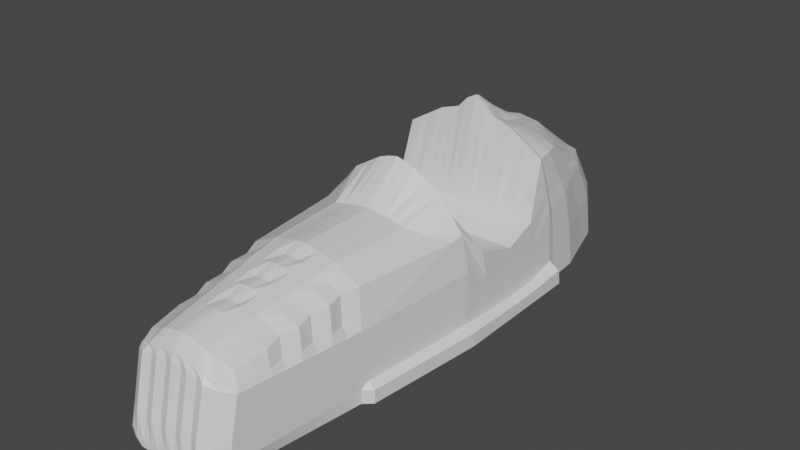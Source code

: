 # Source: carPiece.blend  (saved by Blender 2.91.10; exported with 4.5.12 LTS)
import bpy
from mathutils import Matrix  # noqa: F401  (used for matrix-valued properties, if any)

bpy.ops.wm.read_factory_settings(use_empty=True)
scene = bpy.context.scene
scene.name = 'Scene'

# ---- collections
col_collection = bpy.data.collections.new('Collection'); scene.collection.children.link(col_collection)

# ---- materials (node trees are filled in below, after node groups)
mat_material = bpy.data.materials.new('Material')
mat_material.alpha_threshold = 0.0
mat_material.use_transparent_shadow = False
mat_material.line_color = (0.0, 0.0, 0.0, 1.0)

# ---- material node trees
mat_material.use_nodes = True; mat_material.node_tree.nodes.clear()
_N = mat_material.node_tree.nodes; _L = mat_material.node_tree.links
n0 = _N.new('ShaderNodeOutputMaterial'); n0.name = 'Material Output'; n0.location = (300, 300)
n1 = _N.new('ShaderNodeBsdfPrincipled'); n1.name = 'Principled BSDF'; n1.location = (10, 300)
n1.distribution = 'GGX'
n1.subsurface_method = 'BURLEY'
n1.inputs[2].default_value = 0.4
n1.inputs[3].default_value = 1.45
n1.inputs[27].default_value = (0.0, 0.0, 0.0, 1.0)
n1.inputs[28].default_value = 1.0
_L.new(n1.outputs[0], n0.inputs[0])
n0.is_active_output = True

# ---- world
world_world = bpy.data.worlds.new('World'); scene.world = world_world
world_world.use_nodes = True; world_world.node_tree.nodes.clear()
_N = world_world.node_tree.nodes; _L = world_world.node_tree.links
n0 = _N.new('ShaderNodeOutputWorld'); n0.name = 'World Output'; n0.location = (300, 300)
n1 = _N.new('ShaderNodeBackground'); n1.name = 'Background'; n1.location = (10, 300)
n1.inputs[0].default_value = (0.05088, 0.05088, 0.05088, 1.0)
_L.new(n1.outputs[0], n0.inputs[0])
n0.is_active_output = True
world_world.color = (0.05088, 0.05088, 0.05088)
world_world.use_sun_shadow = False
world_world.sun_shadow_jitter_overblur = 0.0

# ---- meshes
me_cube = bpy.data.meshes.new('Cube')
me_cube.from_pydata([(0.3417, 1.552, 0.672), (0.3019, 2.265, -0.3164), (0.3729, -1.908, 0.3257), (0.4018, -2.06, -0.3545), (-0.3417, 1.552, 0.672), (-0.3019, 2.265, -0.3164), (-0.3729, -1.908, 0.3257), (-0.4018, -2.06, -0.3545), (-0.7018, 0.04375, -0.3492), (0.5826, 0.02735, 0.5201), (-0.5826, 0.02735, 0.5201), (0.7018, 0.04375, -0.3492), (-0.6065, 0.9457, 0.7816), (0.7018, 1.17, -0.33), (-0.7018, 1.17, -0.33), (0.6065, 0.9457, 0.7816), (-0.7018, 0.6069, -0.3396), (0.6313, 0.5522, 0.2172), (-0.6313, 0.5522, 0.2172), (0.7018, 0.6069, -0.3396), (-0.7018, 0.3253, -0.3444), (0.6313, 0.2159, 0.3283), (-0.6313, 0.2159, 0.3283), (0.7018, 0.3253, -0.3444), (-0.6313, 0.8118, 0.314), (0.7018, 0.8884, -0.3348), (-0.7018, 0.8884, -0.3348), (0.6313, 0.8118, 0.314), (0.3019, 1.947, 0.4512), (-0.4394, -1.952, 0.2132), (0.4394, -1.952, 0.2132), (-0.3019, 1.947, 0.4512), (0.6313, 0.04649, 0.2311), (-0.6313, 0.04649, 0.2311), (0.6313, 1.066, 0.3275), (-0.6313, 1.066, 0.3275), (-0.6313, 0.5877, -0.04751), (0.6313, 0.5877, -0.04751), (-0.6313, 0.2788, 0.00564), (0.6313, 0.2788, 0.00564), (0.6313, 0.8583, 0.003247), (-0.6313, 0.8583, 0.003247), (-0.5999, -0.9214, -0.3556), (0.5774, -0.07764, 0.4974), (-0.5774, -0.07764, 0.4974), (0.5999, -0.9214, -0.3556), (-0.5396, -0.9062, 0.2012), (0.5396, -0.9062, 0.2012), (0.3019, 2.191, 0.05922), (0.4394, -2.026, -0.1171), (-0.3019, 2.191, 0.05922), (0.6313, 0.04512, -0.1885), (-0.6313, 0.04512, -0.1885), (0.6313, 1.118, -0.1307), (-0.6313, 1.118, -0.1307), (-0.6313, 0.5973, -0.2062), (0.6313, 0.5973, -0.2062), (-0.6313, 0.3021, -0.2041), (0.6313, 0.3021, -0.2041), (0.6313, 0.8734, -0.2005), (-0.6313, 0.8734, -0.2005), (-0.4394, -2.026, -0.1171), (0.5396, -0.9138, -0.2067), (-0.5396, -0.9138, -0.2067), (0.3019, 2.236, -0.1712), (0.4394, -2.04, -0.2628), (-0.3019, 2.236, -0.1712), (0.7018, 0.04428, -0.2371), (-0.7018, 0.04428, -0.2371), (0.7018, 1.15, -0.203), (-0.7018, 1.15, -0.203), (-0.7018, 0.6032, -0.2451), (0.7018, 0.6032, -0.2451), (-0.7018, 0.3163, -0.2387), (0.7018, 0.3163, -0.2387), (0.7018, 0.8826, -0.2314), (-0.7018, 0.8826, -0.2314), (0.5999, -0.9185, -0.2481), (-0.5999, -0.9185, -0.2481), (-0.4394, -2.04, -0.2628), (0.0, 2.313, -0.3164), (0.0, -1.955, 0.462), (0.0, -2.192, -0.3545), (0.0, 1.552, 0.8068), (-1.873e-11, 0.04375, -0.3492), (0.0, 0.02735, 0.9433), (0.0, 0.9457, 1.137), (-1.873e-11, 1.17, -0.33), (0.0, 0.5522, 0.2172), (-1.873e-11, 0.6069, -0.3396), (0.0, 0.2159, 0.3283), (-1.873e-11, 0.3253, -0.3444), (-1.873e-11, 0.8884, -0.3348), (0.0, 0.8118, 0.314), (0.0, 1.995, 0.4512), (-2.543e-06, -2.07, 0.3106), (1.322e-06, -0.9214, -0.3556), (0.0, -0.2737, 0.654), (-2.543e-06, -2.167, -0.1304), (0.0, 2.239, 0.05922), (0.0, 2.284, -0.1712), (-2.543e-06, -2.189, -0.3075), (0.2262, -2.192, -0.3545), (0.1709, 1.552, 0.7812), (0.3837, 0.02735, 0.761), (0.3156, 0.9457, 0.9576), (0.3156, 0.5522, 0.2172), (0.3156, 0.2159, 0.3283), (0.3156, 0.8118, 0.314), (0.1709, 1.995, 0.4512), (0.3156, -0.2737, 0.6039), (0.1709, 2.239, 0.05922), (0.1709, 2.284, -0.1712), (0.1709, 2.313, -0.3164), (0.1865, -1.948, 0.4234), (0.3509, 0.04375, -0.3492), (0.3509, 1.17, -0.33), (0.3509, 0.6069, -0.3396), (0.3509, 0.3253, -0.3444), (0.3509, 0.8884, -0.3348), (0.2751, -2.07, 0.2713), (0.2999, -0.9214, -0.3556), (0.2751, -2.167, -0.1304), (0.2751, -2.189, -0.3075), (-0.1709, 2.313, -0.3164), (-0.1865, -1.948, 0.4234), (-0.3509, 0.04375, -0.3492), (-0.3509, 1.17, -0.33), (-0.3509, 0.6069, -0.3396), (-0.3509, 0.3253, -0.3444), (-0.3509, 0.8884, -0.3348), (-0.2751, -2.07, 0.2713), (-0.2999, -0.9214, -0.3556), (-0.2751, -2.167, -0.1304), (-0.2751, -2.189, -0.3075), (-0.2262, -2.192, -0.3545), (-0.1709, 1.552, 0.7812), (-0.3837, 0.02735, 0.761), (-0.3156, 0.9457, 0.9576), (-0.3156, 0.5522, 0.2172), (-0.3156, 0.2159, 0.3283), (-0.3156, 0.8118, 0.314), (-0.1709, 1.995, 0.4512), (-0.3156, -0.2737, 0.6039), (-0.1709, 2.239, 0.05922), (-0.1709, 2.284, -0.1712), (-0.5344, -0.9813, -0.3556), (0.4744, -0.9146, 0.4919), (0.5344, -0.9636, 0.2016), (-0.4744, -0.9146, 0.4919), (0.5344, -0.9813, -0.3556), (-0.5344, -0.9636, 0.2016), (-0.5344, -0.9735, -0.07855), (0.5344, -0.9735, -0.07855), (0.5344, -0.9784, -0.2486), (-0.5344, -0.9784, -0.2486), (1.322e-06, -0.984, -0.3556), (1.322e-06, -0.9146, 0.6486), (0.2661, -0.9146, 0.5984), (0.2672, -0.984, -0.3556), (-0.2672, -0.984, -0.3556), (-0.2661, -0.9146, 0.5984), (-0.5906, 0.9803, 0.7715), (0.6148, 1.235, -0.3293), (-0.6148, 1.235, -0.3293), (0.5906, 0.9803, 0.7715), (0.6148, 1.119, 0.3345), (-0.6148, 1.119, 0.3345), (-0.6148, 1.182, 0.002161), (0.6148, 1.182, 0.002161), (0.6148, 1.214, -0.2012), (-0.6148, 1.214, -0.2012), (0.0, 1.235, -0.3293), (0.0, 0.9803, 1.127), (0.3074, 0.9803, 0.9476), (0.3074, 1.235, -0.3293), (-0.3074, 1.235, -0.3293), (-0.3074, 0.9803, 0.9476), (-0.5126, 1.266, 0.7551), (0.5126, 1.774, -0.3228), (-0.5126, 1.557, 0.3929), (-0.5126, 1.71, 0.03069), (-0.5126, 1.749, -0.1862), (-0.5126, 1.774, -0.3228), (0.5126, 1.266, 0.7551), (0.5126, 1.557, 0.3929), (0.5126, 1.71, 0.03069), (0.5126, 1.749, -0.1862), (0.0, 1.774, -0.3228), (0.0, 1.266, 0.935), (0.2563, 1.266, 0.8644), (0.2563, 1.774, -0.3228), (-0.2563, 1.774, -0.3228), (-0.2563, 1.266, 0.8644), (-0.4351, 1.409, 0.7136), (0.4351, 2.043, -0.3196), (-0.4351, 1.776, 0.422), (-0.4351, 1.975, 0.04496), (-0.4351, 2.017, -0.1787), (-0.4351, 2.043, -0.3196), (0.4351, 1.409, 0.7136), (0.4351, 1.776, 0.422), (0.4351, 1.975, 0.04496), (0.4351, 2.017, -0.1787), (-6.892e-11, 2.043, -0.3196), (-6.892e-11, 1.409, 0.8484), (0.2175, 1.409, 0.8228), (0.2175, 2.043, -0.3196), (-0.2175, 2.043, -0.3196), (-0.2175, 1.409, 0.8228), (-0.5952, 1.504, -0.326), (0.5611, 1.123, 0.7708), (0.5952, 1.338, 0.3637), (0.5952, 1.446, 0.01643), (0.5952, 1.482, -0.1937), (-4.156e-10, 1.504, -0.326), (-4.156e-10, 1.123, 1.021), (0.2976, 1.123, 0.906), (0.2976, 1.504, -0.326), (-0.2976, 1.504, -0.326), (-0.2976, 1.123, 0.906), (-0.5611, 1.123, 0.7708), (0.5952, 1.504, -0.326), (-0.5952, 1.338, 0.3637), (-0.5952, 1.446, 0.01643), (-0.5952, 1.482, -0.1937), (0.08543, 2.313, -0.3164), (0.09323, -1.955, 0.4452), (0.1755, 0.04375, -0.3492), (0.1755, 1.17, -0.33), (0.1755, 0.6069, -0.3396), (0.1755, 0.3253, -0.3444), (0.1755, 0.8884, -0.3348), (0.1376, -2.07, 0.2944), (0.15, -0.9214, -0.3556), (0.1376, -2.167, -0.1304), (0.1376, -2.189, -0.3075), (0.1131, -2.192, -0.3545), (0.08543, 1.552, 0.794), (0.1578, 0.02735, 0.8973), (0.1578, 0.9457, 1.009), (0.1578, 0.5522, 0.2172), (0.1578, 0.2159, 0.3283), (0.1578, 0.8118, 0.314), (0.08543, 1.995, 0.4512), (0.1578, -0.2737, 0.6325), (0.08543, 2.239, 0.05922), (0.08543, 2.284, -0.1712), (0.1336, -0.984, -0.3556), (0.133, -0.9146, 0.6271), (0.1537, 1.235, -0.3293), (0.1537, 0.9803, 0.9986), (0.1282, 1.266, 0.8772), (0.1282, 1.774, -0.3228), (0.1088, 2.043, -0.3196), (0.1088, 1.409, 0.8356), (0.1488, 1.123, 0.9188), (0.1488, 1.504, -0.326), (-0.1131, -2.192, -0.3545), (-0.08543, 1.552, 0.794), (-0.1578, 0.02735, 0.8973), (-0.1578, 0.9457, 1.009), (-0.1578, 0.5522, 0.2172), (-0.1578, 0.2159, 0.3283), (-0.1578, 0.8118, 0.314), (-0.08543, 1.995, 0.4512), (-0.1578, -0.2737, 0.6325), (-0.08543, 2.239, 0.05922), (-0.08543, 2.284, -0.1712), (-0.08543, 2.313, -0.3164), (-0.09323, -1.955, 0.4452), (-0.1755, 0.04375, -0.3492), (-0.1755, 1.17, -0.33), (-0.1755, 0.6069, -0.3396), (-0.1755, 0.3253, -0.3444), (-0.1755, 0.8884, -0.3348), (-0.1376, -2.07, 0.2944), (-0.15, -0.9214, -0.3556), (-0.1376, -2.167, -0.1304), (-0.1376, -2.189, -0.3075), (-0.133, -0.9146, 0.6271), (-0.1336, -0.984, -0.3556), (-0.1537, 0.9803, 0.9986), (-0.1537, 1.235, -0.3293), (-0.1282, 1.774, -0.3228), (-0.1282, 1.266, 0.8772), (-0.1088, 1.409, 0.8356), (-0.1088, 2.043, -0.3196), (-0.1488, 1.504, -0.326), (-0.1488, 1.123, 0.9188), (0.04272, 2.313, -0.3164), (0.04662, -1.955, 0.4574), (0.08773, 0.04375, -0.3492), (0.08773, 1.17, -0.33), (0.08773, 0.6069, -0.3396), (0.08773, 0.3253, -0.3444), (0.08773, 0.8884, -0.3348), (0.06878, -2.05, 0.3036), (0.07499, -0.9214, -0.3556), (0.06878, -2.146, -0.1304), (0.06878, -2.189, -0.3075), (0.0668, -0.984, -0.3556), (0.07685, 1.235, -0.3293), (0.06408, 1.774, -0.3228), (0.05439, 2.043, -0.3196), (0.0744, 1.504, -0.326), (0.05656, -2.192, -0.3545), (0.04272, 1.552, 0.8004), (0.07891, 0.02735, 0.9253), (0.07891, 0.9457, 1.094), (0.07891, 0.5522, 0.2172), (0.07891, 0.2159, 0.3283), (0.07891, 0.8118, 0.314), (0.04272, 1.995, 0.4512), (0.07891, -0.2737, 0.6448), (0.04272, 2.239, 0.05922), (0.04272, 2.284, -0.1712), (0.06652, -0.9146, 0.6393), (0.07685, 0.9803, 1.084), (0.06408, 1.266, 0.9181), (0.05439, 1.409, 0.842), (0.0744, 1.123, 1.0), (-0.05648, -2.192, -0.3545), (-0.04266, 1.552, 0.8004), (-0.07879, 0.02735, 0.9253), (-0.07879, 0.9457, 1.094), (-0.07879, 0.5522, 0.2172), (-0.07879, 0.2159, 0.3283), (-0.07879, 0.8118, 0.314), (-0.04266, 1.995, 0.4512), (-0.07879, -0.2737, 0.6448), (-0.04266, 2.239, 0.05922), (-0.04266, 2.284, -0.1712), (-0.06642, -0.9146, 0.6393), (-0.07674, 0.9803, 1.084), (-0.06399, 1.266, 0.9181), (-0.05431, 1.409, 0.842), (-0.07429, 1.123, 1.0), (-0.04266, 2.313, -0.3164), (-0.04655, -1.955, 0.4574), (-0.0876, 0.04375, -0.3492), (-0.0876, 1.17, -0.33), (-0.0876, 0.6069, -0.3396), (-0.0876, 0.3253, -0.3444), (-0.0876, 0.8884, -0.3348), (-0.06868, -2.05, 0.3036), (-0.07488, -0.9214, -0.3556), (-0.06868, -2.146, -0.1304), (-0.06868, -2.189, -0.3075), (-0.0667, -0.984, -0.3556), (-0.07674, 1.235, -0.3293), (-0.06399, 1.774, -0.3228), (-0.05431, 2.043, -0.3196), (-0.07429, 1.504, -0.326), (-0.1282, 2.313, -0.3164), (-0.1398, -1.955, 0.4356), (-0.2632, 0.04375, -0.3492), (-0.2632, 1.17, -0.33), (-0.2632, 0.6069, -0.3396), (-0.2632, 0.3253, -0.3444), (-0.2632, 0.8884, -0.3348), (-0.2063, -2.05, 0.2851), (-0.225, -0.9214, -0.3556), (-0.2063, -2.146, -0.1304), (-0.2063, -2.189, -0.3075), (-0.2004, -0.984, -0.3556), (-0.2305, 1.235, -0.3293), (-0.1922, 1.774, -0.3228), (-0.1632, 2.043, -0.3196), (-0.2232, 1.504, -0.326), (-0.1697, -2.192, -0.3545), (-0.1282, 1.552, 0.7876), (-0.2707, 0.02735, 0.8292), (-0.2367, 0.9457, 0.9831), (-0.2367, 0.5522, 0.2172), (-0.2367, 0.2159, 0.3283), (-0.2367, 0.8118, 0.314), (-0.1282, 1.995, 0.4512), (-0.2367, -0.2737, 0.6161), (-0.1282, 2.239, 0.05922), (-0.1282, 2.284, -0.1712), (-0.1995, -0.9146, 0.6106), (-0.2305, 0.9803, 0.9731), (-0.1922, 1.266, 0.8708), (-0.1632, 1.409, 0.8292), (-0.2232, 1.123, 0.9124), (0.1697, -2.192, -0.3545), (0.1282, 1.552, 0.7876), (0.2707, 0.02735, 0.8292), (0.2367, 0.9457, 0.9831), (0.2367, 0.5522, 0.2172), (0.2367, 0.2159, 0.3283), (0.2367, 0.8118, 0.314), (0.1282, 1.995, 0.4512), (0.2367, -0.2737, 0.6161), (0.1282, 2.239, 0.05922), (0.1282, 2.284, -0.1712), (0.1995, -0.9146, 0.6106), (0.2305, 0.9803, 0.9731), (0.1922, 1.266, 0.8708), (0.1632, 1.409, 0.8292), (0.2232, 1.123, 0.9124), (0.1282, 2.313, -0.3164), (0.1398, -1.955, 0.4356), (0.2632, 0.04375, -0.3492), (0.2632, 1.17, -0.33), (0.2632, 0.6069, -0.3396), (0.2632, 0.3253, -0.3444), (0.2632, 0.8884, -0.3348), (0.2063, -2.05, 0.2851), (0.225, -0.9214, -0.3556), (0.2063, -2.146, -0.1304), (0.2063, -2.189, -0.3075), (0.2004, -0.984, -0.3556), (0.2305, 1.235, -0.3293), (0.1922, 1.774, -0.3228), (0.1632, 2.043, -0.3196), (0.2232, 1.504, -0.326), (0.3394, -2.153, -0.3545), (0.2563, 1.552, 0.7266), (0.4831, 0.02735, 0.6406), (0.461, 0.9457, 0.8696), (0.4735, 0.5522, 0.2172), (0.4735, 0.2159, 0.3283), (0.4735, 0.8118, 0.314), (0.2364, 1.971, 0.4512), (0.4465, -0.1757, 0.5506), (0.2364, 2.215, 0.05922), (0.2364, 2.26, -0.1712), (0.2364, 2.289, -0.3164), (0.2797, -1.925, 0.3702), (0.5264, 0.04375, -0.3492), (0.5264, 1.17, -0.33), (0.5264, 0.6069, -0.3396), (0.5264, 0.3253, -0.3444), (0.5264, 0.8884, -0.3348), (0.3638, -2.026, 0.2423), (0.4499, -0.9214, -0.3556), (0.3638, -2.111, -0.1237), (0.3638, -2.15, -0.2852), (0.3702, -0.9146, 0.5452), (0.4008, -0.9827, -0.3556), (0.449, 0.9803, 0.8595), (0.4611, 1.235, -0.3293), (0.3845, 1.774, -0.3228), (0.3845, 1.266, 0.8098), (0.3263, 1.409, 0.7682), (0.3263, 2.043, -0.3196), (0.4464, 1.504, -0.326), (0.4293, 1.123, 0.8384), (-0.2364, 2.289, -0.3164), (-0.2797, -1.925, 0.3702), (-0.5264, 0.04375, -0.3492), (-0.5264, 1.17, -0.33), (-0.5264, 0.6069, -0.3396), (-0.5264, 0.3253, -0.3444), (-0.5264, 0.8884, -0.3348), (-0.3638, -2.026, 0.2423), (-0.4499, -0.9214, -0.3556), (-0.3638, -2.111, -0.1237), (-0.3638, -2.15, -0.2852), (-0.3394, -2.153, -0.3545), (-0.2563, 1.552, 0.7266), (-0.4831, 0.02735, 0.6406), (-0.461, 0.9457, 0.8696), (-0.4735, 0.5522, 0.2172), (-0.4735, 0.2159, 0.3283), (-0.4735, 0.8118, 0.314), (-0.2364, 1.971, 0.4512), (-0.4465, -0.1757, 0.5506), (-0.2364, 2.215, 0.05922), (-0.2364, 2.26, -0.1712), (-0.4008, -0.9827, -0.3556), (-0.3702, -0.9146, 0.5452), (-0.4611, 1.235, -0.3293), (-0.449, 0.9803, 0.8595), (-0.3845, 1.266, 0.8098), (-0.3845, 1.774, -0.3228), (-0.3263, 2.043, -0.3196), (-0.3263, 1.409, 0.7682), (-0.4293, 1.123, 0.8384), (-0.4464, 1.504, -0.326), (-0.4215, -1.931, 0.2461), (0.3126, 1.841, 0.5106), (0.4215, -1.931, 0.2461), (-0.3126, 1.841, 0.5106), (0.6182, 0.04134, 0.3088), (-0.6182, 0.04134, 0.3088), (0.6246, 1.034, 0.4496), (-0.6246, 1.034, 0.4496), (-0.6313, 0.5782, 0.02368), (0.6313, 0.5782, 0.02368), (-0.6313, 0.2619, 0.09241), (0.6313, 0.2619, 0.09241), (0.6313, 0.8458, 0.0868), (-0.6313, 0.8458, 0.0868), (-0.5497, -0.6834, 0.2809), (0.5497, -0.6834, 0.2809), (0.0, 1.876, 0.5468), (-1.859e-06, -2.039, 0.37), (0.2513, -2.037, 0.3172), (0.1709, 1.876, 0.54), (-0.1709, 1.876, 0.54), (-0.2513, -2.037, 0.3172), (-0.5183, -0.9504, 0.2797), (0.5183, -0.9504, 0.2797), (0.6083, 1.082, 0.452), (-0.6083, 1.082, 0.452), (0.5126, 1.479, 0.4903), (-0.5126, 1.479, 0.4903), (0.4351, 1.678, 0.5004), (-0.4351, 1.678, 0.5004), (-0.586, 1.28, 0.4732), (0.586, 1.28, 0.4732), (0.08543, 1.876, 0.5434), (0.1256, -2.039, 0.348), (-0.1256, -2.039, 0.348), (-0.08543, 1.876, 0.5434), (0.04272, 1.876, 0.5451), (0.06282, -2.039, 0.3605), (-0.06273, -2.039, 0.3605), (-0.04266, 1.876, 0.5451), (-0.1282, 1.876, 0.5417), (-0.1885, -2.039, 0.3343), (0.1885, -2.039, 0.3343), (0.1282, 1.876, 0.5417), (0.3412, -2.014, 0.2817), (0.2417, 1.859, 0.5253), (-0.2417, 1.859, 0.5253), (-0.3412, -2.014, 0.2817), (-0.4681, -1.521, -0.355), (0.4236, -1.411, 0.4088), (0.4869, -1.458, 0.2074), (0.4869, -1.5, -0.09783), (0.4869, -1.509, -0.2557), (6.611e-07, -1.588, -0.355), (6.611e-07, -1.435, 0.5553), (0.2263, -1.431, 0.5109), (0.2467, -1.588, -0.355), (-0.2467, -1.588, -0.355), (-0.2263, -1.431, 0.5109), (-0.4236, -1.411, 0.4088), (0.4681, -1.521, -0.355), (-0.4869, -1.458, 0.2074), (-0.4869, -1.5, -0.09783), (-0.4869, -1.509, -0.2557), (0.1234, -1.588, -0.355), (0.1131, -1.435, 0.5361), (-0.1131, -1.435, 0.5361), (-0.1234, -1.588, -0.355), (0.06168, -1.588, -0.355), (0.05657, -1.435, 0.5484), (-0.05648, -1.435, 0.5484), (-0.06159, -1.588, -0.355), (-0.185, -1.588, -0.355), (-0.1697, -1.435, 0.5231), (0.1697, -1.435, 0.5231), (0.185, -1.588, -0.355), (0.325, -1.42, 0.4577), (0.3701, -1.568, -0.355), (-0.3701, -1.568, -0.355), (-0.325, -1.42, 0.4577), (-0.4699, -1.44, 0.2629), (0.4699, -1.44, 0.2629), (-0.449, -1.163, 0.4504), (0.5013, -1.251, -0.3553), (-0.5107, -1.211, 0.2045), (-0.5107, -1.237, -0.08819), (-0.5107, -1.244, -0.2521), (-0.4941, -1.195, 0.2713), (-0.5013, -1.251, -0.3553), (0.449, -1.163, 0.4504), (0.5107, -1.211, 0.2045), (0.5107, -1.237, -0.08819), (0.5107, -1.244, -0.2521), (9.917e-07, -1.286, -0.3553), (9.917e-07, -1.175, 0.6019), (0.2462, -1.173, 0.5547), (0.257, -1.286, -0.3553), (-0.257, -1.286, -0.3553), (-0.2462, -1.173, 0.5547), (0.1285, -1.286, -0.3553), (0.1231, -1.175, 0.5816), (-0.1231, -1.175, 0.5816), (-0.1285, -1.286, -0.3553), (0.06424, -1.286, -0.3553), (0.06154, -1.175, 0.5939), (-0.06145, -1.175, 0.5939), (-0.06415, -1.286, -0.3553), (-0.1927, -1.286, -0.3553), (-0.1846, -1.175, 0.5669), (0.1846, -1.175, 0.5669), (0.1927, -1.286, -0.3553), (0.3476, -1.167, 0.5014), (0.3855, -1.275, -0.3553), (-0.3854, -1.275, -0.3553), (-0.3476, -1.167, 0.5014), (0.4941, -1.195, 0.2713), (-0.4349, -1.791, -0.3548), (0.3983, -1.659, 0.3672), (0.4631, -1.705, 0.2103), (0.4631, -1.763, -0.1075), (0.4631, -1.775, -0.2592), (3.306e-07, -1.89, -0.3548), (3.306e-07, -1.695, 0.5087), (0.2064, -1.689, 0.4672), (0.2365, -1.89, -0.3548), (-0.2365, -1.89, -0.3548), (-0.2064, -1.689, 0.4672), (0.1182, -1.89, -0.3548), (0.1032, -1.695, 0.4906), (-0.1032, -1.695, 0.4906), (-0.1182, -1.89, -0.3548), (0.05912, -1.89, -0.3548), (0.05159, -1.695, 0.5029), (-0.05152, -1.695, 0.5029), (-0.05903, -1.89, -0.3548), (-0.1774, -1.89, -0.3548), (-0.1548, -1.695, 0.4794), (0.1548, -1.695, 0.4794), (0.1774, -1.89, -0.3548), (0.3023, -1.673, 0.4139), (0.3547, -1.86, -0.3548), (-0.3547, -1.86, -0.3548), (-0.3023, -1.673, 0.4139), (0.4457, -1.686, 0.2545), (-0.3983, -1.659, 0.3672), (0.4349, -1.791, -0.3548), (-0.4631, -1.705, 0.2103), (-0.4631, -1.763, -0.1075), (-0.4631, -1.775, -0.2592), (-0.4457, -1.686, 0.2545), (-0.4265, -1.039, 0.4712), (0.5178, -1.116, -0.3555), (-0.5225, -1.087, 0.2031), (-0.5225, -1.105, -0.08337), (-0.5225, -1.111, -0.2503), (-0.4676, -1.073, 0.2755), (-0.5178, -1.116, -0.3555), (0.4265, -1.039, 0.4712), (0.5225, -1.087, 0.2031), (0.5225, -1.105, -0.08337), (0.5225, -1.111, -0.2503), (1.157e-06, -1.135, -0.3555), (1.157e-06, -1.045, 0.6005), (0.2561, -1.044, 0.5765), (0.2621, -1.135, -0.3555), (-0.2621, -1.135, -0.3555), (-0.2561, -1.044, 0.5765), (0.131, -1.135, -0.3555), (0.1281, -1.045, 0.6043), (-0.1281, -1.045, 0.6043), (-0.131, -1.135, -0.3555), (0.06552, -1.135, -0.3555), (0.06403, -1.045, 0.5918), (-0.06393, -1.045, 0.5918), (-0.06543, -1.135, -0.3555), (-0.1966, -1.135, -0.3555), (-0.1921, -1.045, 0.5887), (0.1921, -1.045, 0.5887), (0.1966, -1.135, -0.3555), (0.3315, -1.041, 0.5233), (0.3931, -1.129, -0.3555), (-0.3931, -1.129, -0.3555), (-0.3315, -1.041, 0.5233), (0.4676, -1.073, 0.2755), (-0.4847, -1.386, -0.3552), (0.4031, -1.287, 0.4296), (0.4988, -1.334, 0.206), (0.4988, -1.368, -0.09301), (0.4988, -1.377, -0.2539), (8.264e-07, -1.437, -0.3552), (8.264e-07, -1.305, 0.5538), (0.2362, -1.302, 0.5328), (0.2518, -1.437, -0.3552), (-0.2518, -1.437, -0.3552), (-0.2362, -1.302, 0.5328), (0.1259, -1.437, -0.3552), (0.1181, -1.305, 0.5589), (-0.1181, -1.305, 0.5589), (-0.1259, -1.437, -0.3552), (0.06296, -1.437, -0.3552), (0.05905, -1.305, 0.5463), (-0.05897, -1.305, 0.5463), (-0.06287, -1.437, -0.3552), (-0.1889, -1.437, -0.3552), (-0.1772, -1.305, 0.545), (0.1772, -1.305, 0.545), (0.1889, -1.437, -0.3552), (0.3106, -1.294, 0.4795), (0.3778, -1.421, -0.3552), (-0.3778, -1.421, -0.3552), (-0.3106, -1.294, 0.4795), (0.4452, -1.318, 0.2671), (-0.4031, -1.287, 0.4296), (0.4847, -1.386, -0.3552), (-0.4988, -1.334, 0.206), (-0.4988, -1.368, -0.09301), (-0.4988, -1.377, -0.2539), (-0.4452, -1.318, 0.2671), (-0.3797, -1.535, 0.3881), (0.4516, -1.655, -0.3549), (-0.4751, -1.58, 0.2089), (-0.4751, -1.631, -0.1026), (-0.4751, -1.641, -0.2574), (-0.423, -1.562, 0.2587), (-0.4516, -1.655, -0.3549), (0.3797, -1.535, 0.3881), (0.4751, -1.58, 0.2089), (0.4751, -1.631, -0.1026), (0.4751, -1.641, -0.2574), (4.968e-07, -1.738, -0.3549), (4.968e-07, -1.564, 0.5073), (0.2164, -1.559, 0.4892), (0.2416, -1.738, -0.3549), (-0.2416, -1.738, -0.3549), (-0.2164, -1.559, 0.4892), (0.1208, -1.738, -0.3549), (0.1082, -1.564, 0.5135), (-0.1082, -1.564, 0.5135), (-0.1208, -1.738, -0.3549), (0.06041, -1.738, -0.3549), (0.05409, -1.564, 0.501), (-0.05401, -1.564, 0.501), (-0.06032, -1.738, -0.3549), (-0.1812, -1.738, -0.3549), (-0.1623, -1.564, 0.5014), (0.1623, -1.564, 0.5014), (0.1812, -1.738, -0.3549), (0.2898, -1.546, 0.4359), (0.3624, -1.713, -0.3549), (-0.3624, -1.713, -0.3549), (-0.2898, -1.546, 0.4359), (0.423, -1.562, 0.2587), (-0.4187, -1.922, -0.3546), (0.3859, -1.781, 0.3469), (0.4515, -1.825, 0.2117), (0.4515, -1.892, -0.1122), (0.4515, -1.904, -0.261), (1.692e-07, -2.038, -0.3546), (1.692e-07, -1.822, 0.4859), (0.1966, -1.815, 0.4458), (0.2315, -2.038, -0.3546), (-0.2315, -2.038, -0.3546), (-0.1966, -1.815, 0.4458), (0.1157, -2.038, -0.3546), (0.09832, -1.822, 0.4684), (-0.09832, -1.822, 0.4684), (-0.1157, -2.038, -0.3546), (0.05787, -2.038, -0.3546), (0.04916, -1.822, 0.4807), (-0.04909, -1.822, 0.4807), (-0.05778, -2.038, -0.3546), (-0.1736, -2.038, -0.3546), (-0.1475, -1.822, 0.458), (0.1475, -1.822, 0.458), (0.1736, -2.038, -0.3546), (0.2913, -1.796, 0.3926), (0.3472, -2.003, -0.3546), (-0.3472, -2.003, -0.3546), (-0.2913, -1.796, 0.3926), (0.4339, -1.805, 0.2504), (-0.3859, -1.781, 0.3469), (0.4187, -1.922, -0.3546), (-0.4515, -1.825, 0.2117), (-0.4515, -1.892, -0.1122), (-0.4515, -1.904, -0.261), (-0.4339, -1.805, 0.2504)], [], [(760, 762, 6, 451), (529, 451, 6, 482), (511, 194, 4, 485), (758, 763, 3, 418), (761, 735, 2, 484), (527, 419, 0, 483), (493, 21, 9, 486), (434, 23, 11, 431), (496, 44, 10, 487), (466, 22, 10, 463), (475, 162, 12, 464), (443, 163, 13, 432), (506, 165, 15, 488), (495, 24, 12, 489), (492, 22, 18, 490), (467, 24, 18, 465), (435, 25, 19, 433), (494, 27, 17, 491), (487, 10, 22, 492), (465, 18, 22, 466), (433, 19, 23, 434), (491, 17, 21, 493), (488, 15, 27, 494), (432, 13, 25, 435), (464, 12, 24, 467), (490, 18, 24, 495), (55, 36, 41, 60), (53, 34, 40, 59), (56, 37, 39, 58), (52, 33, 38, 57), (59, 40, 37, 56), (57, 38, 36, 55), (60, 41, 35, 54), (169, 166, 34, 53), (63, 46, 33, 52), (58, 39, 32, 51), (427, 425, 28, 48), (737, 736, 30, 49), (197, 196, 31, 50), (459, 457, 29, 61), (51, 32, 47, 62), (152, 151, 46, 63), (504, 149, 44, 496), (486, 9, 43, 497), (431, 11, 45, 437), (463, 10, 44, 469), (155, 152, 63, 78), (67, 51, 62, 77), (460, 459, 61, 79), (198, 197, 50, 66), (738, 737, 49, 65), (428, 427, 48, 64), (74, 58, 51, 67), (78, 63, 52, 68), (170, 169, 53, 69), (76, 60, 54, 70), (73, 57, 55, 71), (75, 59, 56, 72), (68, 52, 57, 73), (72, 56, 58, 74), (69, 53, 59, 75), (71, 55, 60, 76), (16, 71, 76, 26), (13, 69, 75, 25), (19, 72, 74, 23), (8, 68, 73, 20), (25, 75, 72, 19), (20, 73, 71, 16), (26, 76, 70, 14), (163, 170, 69, 13), (42, 78, 68, 8), (23, 74, 67, 11), (429, 428, 64, 1), (763, 738, 65, 3), (199, 198, 66, 5), (461, 460, 79, 7), (11, 67, 77, 45), (146, 155, 78, 42), (306, 300, 101, 82), (338, 332, 100, 80), (332, 331, 99, 100), (300, 299, 98, 101), (308, 85, 97, 314), (340, 84, 96, 346), (299, 297, 95, 98), (331, 329, 94, 99), (309, 86, 93, 312), (341, 87, 92, 344), (342, 89, 91, 343), (310, 88, 90, 311), (344, 92, 89, 342), (312, 93, 88, 310), (350, 172, 87, 341), (318, 173, 86, 309), (311, 90, 85, 308), (343, 91, 84, 340), (521, 323, 83, 498), (752, 739, 82, 322), (519, 291, 81, 499), (750, 740, 81, 291), (757, 741, 114, 430), (526, 430, 114, 500), (423, 107, 104, 420), (442, 174, 105, 421), (424, 108, 106, 422), (422, 106, 107, 423), (421, 105, 108, 424), (438, 436, 120, 122), (420, 104, 110, 426), (439, 438, 122, 123), (418, 439, 123, 102), (402, 396, 112, 113), (396, 395, 111, 112), (404, 115, 121, 410), (395, 393, 109, 111), (405, 116, 119, 408), (406, 117, 118, 407), (408, 119, 117, 406), (414, 175, 116, 405), (407, 118, 115, 404), (525, 387, 103, 501), (756, 742, 102, 386), (759, 743, 135, 461), (528, 462, 136, 502), (455, 129, 126, 452), (474, 176, 127, 453), (456, 130, 128, 454), (454, 128, 129, 455), (453, 127, 130, 456), (470, 468, 142, 144), (452, 126, 132, 458), (471, 470, 144, 145), (450, 471, 145, 124), (370, 364, 134, 135), (364, 363, 133, 134), (372, 137, 143, 378), (363, 361, 131, 133), (373, 138, 141, 376), (374, 139, 140, 375), (376, 141, 139, 374), (382, 177, 138, 373), (375, 140, 137, 372), (523, 355, 125, 503), (754, 744, 125, 355), (378, 143, 161, 381), (458, 132, 160, 472), (410, 121, 159, 413), (426, 110, 158, 440), (314, 97, 157, 317), (346, 96, 156, 349), (638, 636, 155, 146), (45, 77, 154, 150), (77, 62, 153, 154), (636, 635, 152, 155), (637, 632, 149, 504), (635, 634, 151, 152), (62, 47, 148, 153), (497, 43, 147, 505), (437, 45, 150, 441), (469, 44, 149, 473), (385, 220, 177, 382), (481, 219, 176, 474), (417, 218, 175, 414), (449, 217, 174, 442), (321, 216, 173, 318), (353, 215, 172, 350), (14, 70, 171, 164), (222, 214, 170, 163), (214, 213, 169, 170), (70, 54, 168, 171), (54, 35, 167, 168), (213, 212, 166, 169), (513, 211, 165, 506), (448, 222, 163, 443), (480, 221, 162, 475), (489, 12, 162, 507), (479, 194, 178, 476), (447, 195, 179, 444), (510, 200, 184, 508), (202, 201, 185, 186), (203, 202, 186, 187), (195, 203, 187, 179), (352, 204, 188, 351), (320, 205, 189, 319), (446, 206, 190, 445), (416, 207, 191, 415), (478, 208, 192, 477), (384, 209, 193, 383), (210, 225, 182, 183), (225, 224, 181, 182), (224, 223, 180, 181), (512, 221, 178, 509), (371, 136, 209, 384), (450, 124, 208, 478), (402, 113, 207, 416), (419, 103, 206, 446), (307, 83, 205, 320), (338, 80, 204, 352), (1, 64, 203, 195), (64, 48, 202, 203), (48, 28, 201, 202), (483, 0, 200, 510), (429, 1, 195, 447), (462, 4, 194, 479), (183, 182, 198, 199), (182, 181, 197, 198), (181, 180, 196, 197), (509, 178, 194, 511), (507, 162, 221, 512), (168, 167, 223, 224), (171, 168, 224, 225), (164, 171, 225, 210), (476, 178, 221, 480), (444, 179, 222, 448), (508, 184, 211, 513), (186, 185, 212, 213), (187, 186, 213, 214), (179, 187, 214, 222), (351, 188, 215, 353), (319, 189, 216, 321), (445, 190, 217, 449), (415, 191, 218, 417), (477, 192, 219, 481), (383, 193, 220, 385), (303, 253, 257, 305), (399, 252, 256, 401), (387, 238, 255, 400), (290, 226, 254, 304), (304, 254, 253, 303), (400, 255, 252, 399), (401, 256, 251, 398), (305, 257, 250, 302), (394, 245, 249, 397), (298, 234, 248, 301), (749, 745, 237, 306), (518, 307, 238, 514), (295, 231, 228, 292), (302, 250, 229, 293), (296, 232, 230, 294), (294, 230, 231, 295), (293, 229, 232, 296), (315, 313, 244, 246), (292, 228, 234, 298), (316, 315, 246, 247), (290, 316, 247, 226), (755, 746, 227, 403), (524, 403, 227, 515), (391, 242, 239, 388), (398, 251, 240, 389), (392, 243, 241, 390), (390, 241, 242, 391), (389, 240, 243, 392), (411, 409, 233, 235), (388, 239, 245, 394), (412, 411, 235, 236), (386, 412, 236, 237), (335, 285, 289, 337), (367, 284, 288, 369), (354, 269, 287, 368), (323, 259, 286, 336), (336, 286, 285, 335), (368, 287, 284, 367), (369, 288, 283, 366), (337, 289, 282, 334), (362, 277, 281, 365), (330, 266, 280, 333), (751, 747, 270, 339), (520, 339, 270, 516), (327, 263, 260, 324), (334, 282, 261, 325), (328, 264, 262, 326), (326, 262, 263, 327), (325, 261, 264, 328), (347, 345, 276, 278), (324, 260, 266, 330), (348, 347, 278, 279), (322, 348, 279, 258), (753, 748, 258, 370), (522, 371, 259, 517), (359, 274, 271, 356), (366, 283, 272, 357), (360, 275, 273, 358), (358, 273, 274, 359), (357, 272, 275, 360), (379, 377, 265, 267), (356, 271, 277, 362), (380, 379, 267, 268), (354, 380, 268, 269), (80, 100, 316, 290), (100, 99, 315, 316), (84, 292, 298, 96), (99, 94, 313, 315), (87, 293, 296, 92), (89, 294, 295, 91), (92, 296, 294, 89), (172, 302, 293, 87), (91, 295, 292, 84), (498, 83, 307, 518), (739, 749, 306, 82), (96, 298, 301, 156), (215, 305, 302, 172), (204, 304, 303, 188), (80, 290, 304, 204), (188, 303, 305, 215), (252, 319, 321, 256), (238, 307, 320, 255), (255, 320, 319, 252), (256, 321, 318, 251), (245, 314, 317, 249), (746, 750, 291, 227), (515, 227, 291, 519), (242, 311, 308, 239), (251, 318, 309, 240), (243, 312, 310, 241), (241, 310, 311, 242), (240, 309, 312, 243), (235, 233, 297, 299), (239, 308, 314, 245), (236, 235, 299, 300), (237, 236, 300, 306), (82, 101, 348, 322), (101, 98, 347, 348), (85, 324, 330, 97), (98, 95, 345, 347), (86, 325, 328, 93), (88, 326, 327, 90), (93, 328, 326, 88), (173, 334, 325, 86), (90, 327, 324, 85), (499, 81, 339, 520), (740, 751, 339, 81), (97, 330, 333, 157), (216, 337, 334, 173), (205, 336, 335, 189), (83, 323, 336, 205), (189, 335, 337, 216), (284, 351, 353, 288), (269, 338, 352, 287), (287, 352, 351, 284), (288, 353, 350, 283), (277, 346, 349, 281), (748, 752, 322, 258), (517, 259, 323, 521), (274, 343, 340, 271), (283, 350, 341, 272), (275, 344, 342, 273), (273, 342, 343, 274), (272, 341, 344, 275), (267, 265, 329, 331), (271, 340, 346, 277), (268, 267, 331, 332), (269, 268, 332, 338), (124, 145, 380, 354), (145, 144, 379, 380), (126, 356, 362, 132), (144, 142, 377, 379), (127, 357, 360, 130), (128, 358, 359, 129), (130, 360, 358, 128), (176, 366, 357, 127), (129, 359, 356, 126), (502, 136, 371, 522), (743, 753, 370, 135), (132, 362, 365, 160), (219, 369, 366, 176), (208, 368, 367, 192), (124, 354, 368, 208), (192, 367, 369, 219), (285, 383, 385, 289), (259, 371, 384, 286), (286, 384, 383, 285), (289, 385, 382, 282), (266, 378, 381, 280), (747, 754, 355, 270), (516, 270, 355, 523), (263, 375, 372, 260), (282, 382, 373, 261), (264, 376, 374, 262), (262, 374, 375, 263), (261, 373, 376, 264), (278, 276, 361, 363), (260, 372, 378, 266), (279, 278, 363, 364), (258, 279, 364, 370), (102, 123, 412, 386), (123, 122, 411, 412), (104, 388, 394, 110), (122, 120, 409, 411), (105, 389, 392, 108), (106, 390, 391, 107), (108, 392, 390, 106), (174, 398, 389, 105), (107, 391, 388, 104), (500, 114, 403, 524), (741, 755, 403, 114), (110, 394, 397, 158), (217, 401, 398, 174), (206, 400, 399, 190), (103, 387, 400, 206), (190, 399, 401, 217), (253, 415, 417, 257), (226, 402, 416, 254), (254, 416, 415, 253), (257, 417, 414, 250), (234, 410, 413, 248), (745, 756, 386, 237), (514, 238, 387, 525), (231, 407, 404, 228), (250, 414, 405, 229), (232, 408, 406, 230), (230, 406, 407, 231), (229, 405, 408, 232), (246, 244, 393, 395), (228, 404, 410, 234), (247, 246, 395, 396), (226, 247, 396, 402), (184, 445, 449, 211), (191, 444, 448, 218), (113, 429, 447, 207), (0, 419, 446, 200), (200, 446, 445, 184), (207, 447, 444, 191), (218, 448, 443, 175), (211, 449, 442, 165), (121, 437, 441, 159), (43, 426, 440, 147), (3, 65, 439, 418), (65, 49, 438, 439), (9, 420, 426, 43), (49, 30, 436, 438), (15, 421, 424, 27), (17, 422, 423, 21), (27, 424, 422, 17), (165, 442, 421, 15), (21, 423, 420, 9), (484, 2, 430, 526), (735, 757, 430, 2), (113, 112, 428, 429), (112, 111, 427, 428), (115, 431, 437, 121), (111, 109, 425, 427), (116, 432, 435, 119), (117, 433, 434, 118), (119, 435, 433, 117), (175, 443, 432, 116), (118, 434, 431, 115), (501, 103, 419, 527), (742, 758, 418, 102), (183, 477, 481, 210), (193, 476, 480, 220), (136, 462, 479, 209), (5, 450, 478, 199), (199, 478, 477, 183), (209, 479, 476, 193), (220, 480, 475, 177), (210, 481, 474, 164), (143, 469, 473, 161), (42, 458, 472, 146), (5, 66, 471, 450), (66, 50, 470, 471), (8, 452, 458, 42), (50, 31, 468, 470), (14, 453, 456, 26), (16, 454, 455, 20), (26, 456, 454, 16), (164, 474, 453, 14), (20, 455, 452, 8), (485, 4, 462, 528), (734, 759, 461, 7), (135, 134, 460, 461), (134, 133, 459, 460), (137, 463, 469, 143), (133, 131, 457, 459), (138, 464, 467, 141), (139, 465, 466, 140), (141, 467, 465, 139), (177, 475, 464, 138), (140, 466, 463, 137), (503, 125, 451, 529), (744, 760, 451, 125), (131, 503, 529, 457), (31, 485, 528, 468), (109, 501, 527, 425), (30, 484, 526, 436), (244, 514, 525, 393), (120, 500, 524, 409), (276, 516, 523, 361), (142, 502, 522, 377), (265, 517, 521, 329), (95, 499, 520, 345), (233, 515, 519, 297), (94, 498, 518, 313), (377, 522, 517, 265), (345, 520, 516, 276), (409, 524, 515, 233), (313, 518, 514, 244), (185, 508, 513, 212), (167, 507, 512, 223), (180, 509, 511, 196), (28, 483, 510, 201), (223, 512, 509, 180), (201, 510, 508, 185), (35, 489, 507, 167), (212, 513, 506, 166), (47, 497, 505, 148), (634, 637, 504, 151), (361, 523, 503, 131), (468, 528, 502, 142), (393, 525, 501, 109), (436, 526, 500, 120), (297, 519, 499, 95), (329, 521, 498, 94), (32, 486, 497, 47), (151, 504, 496, 46), (36, 490, 495, 41), (34, 488, 494, 40), (37, 491, 493, 39), (33, 487, 492, 38), (40, 494, 491, 37), (38, 492, 490, 36), (41, 495, 489, 35), (166, 506, 488, 34), (46, 496, 487, 33), (39, 493, 486, 32), (425, 527, 483, 28), (736, 761, 484, 30), (196, 511, 485, 31), (457, 529, 482, 29), (668, 693, 563, 532), (702, 705, 562, 543), (676, 692, 561, 540), (666, 691, 560, 530), (674, 690, 559, 538), (667, 689, 558, 531), (677, 688, 557, 546), (673, 687, 556, 537), (679, 686, 555, 548), (675, 685, 554, 539), (680, 684, 553, 549), (672, 683, 552, 536), (678, 682, 551, 547), (671, 681, 550, 535), (685, 680, 549, 554), (683, 679, 548, 552), (687, 678, 547, 556), (681, 677, 546, 550), (703, 702, 543, 544), (705, 700, 541, 562), (704, 703, 544, 545), (706, 704, 545, 530), (686, 676, 540, 555), (691, 675, 539, 560), (688, 674, 538, 557), (689, 673, 537, 558), (682, 672, 536, 551), (684, 671, 535, 553), (695, 670, 534, 542), (670, 669, 533, 534), (669, 668, 532, 533), (693, 667, 531, 563), (690, 695, 542, 559), (692, 694, 541, 561), (664, 632, 564, 596), (662, 633, 565, 594), (665, 639, 571, 597), (641, 640, 572, 573), (642, 641, 573, 574), (633, 642, 574, 565), (656, 643, 575, 588), (654, 644, 576, 586), (661, 645, 577, 593), (660, 646, 578, 592), (663, 647, 579, 595), (658, 648, 580, 590), (653, 649, 581, 585), (659, 650, 582, 591), (655, 651, 583, 587), (657, 652, 584, 589), (643, 653, 585, 575), (650, 654, 586, 582), (644, 655, 587, 576), (652, 656, 588, 584), (647, 657, 589, 579), (651, 658, 590, 583), (645, 659, 591, 577), (649, 660, 592, 581), (639, 661, 593, 571), (646, 662, 594, 578), (638, 663, 595, 570), (648, 664, 596, 580), (640, 665, 597, 572), (696, 699, 569, 566), (697, 696, 566, 567), (699, 694, 564, 569), (698, 697, 567, 568), (666, 698, 568, 570), (734, 766, 630, 598), (766, 765, 629, 630), (767, 762, 626, 631), (765, 764, 628, 629), (764, 767, 631, 628), (708, 733, 625, 600), (716, 732, 624, 608), (706, 731, 623, 598), (714, 730, 622, 606), (707, 729, 621, 599), (717, 728, 620, 609), (713, 727, 619, 605), (719, 726, 618, 611), (715, 725, 617, 607), (720, 724, 616, 612), (712, 723, 615, 604), (718, 722, 614, 610), (711, 721, 613, 603), (725, 720, 612, 617), (723, 719, 611, 615), (727, 718, 610, 619), (721, 717, 609, 613), (726, 716, 608, 618), (731, 715, 607, 623), (728, 714, 606, 620), (729, 713, 605, 621), (722, 712, 604, 614), (724, 711, 603, 616), (701, 710, 602, 627), (710, 709, 601, 602), (709, 708, 600, 601), (733, 707, 599, 625), (730, 701, 627, 622), (732, 700, 626, 624), (148, 505, 665, 640), (161, 473, 664, 648), (146, 472, 663, 638), (159, 441, 662, 646), (147, 440, 661, 639), (248, 413, 660, 649), (158, 397, 659, 645), (280, 381, 658, 651), (160, 365, 657, 647), (281, 349, 656, 652), (157, 333, 655, 644), (249, 317, 654, 650), (156, 301, 653, 643), (365, 281, 652, 657), (333, 280, 651, 655), (397, 249, 650, 659), (301, 248, 649, 653), (381, 161, 648, 658), (472, 160, 647, 663), (413, 159, 646, 660), (440, 158, 645, 661), (317, 157, 644, 654), (349, 156, 643, 656), (150, 154, 642, 633), (154, 153, 641, 642), (153, 148, 640, 641), (505, 147, 639, 665), (441, 150, 633, 662), (473, 149, 632, 664), (566, 569, 637, 634), (567, 566, 634, 635), (569, 564, 632, 637), (568, 567, 635, 636), (570, 568, 636, 638), (530, 545, 698, 666), (545, 544, 697, 698), (562, 541, 694, 699), (544, 543, 696, 697), (543, 562, 699, 696), (596, 564, 694, 692), (594, 565, 695, 690), (597, 571, 667, 693), (573, 572, 668, 669), (574, 573, 669, 670), (565, 574, 670, 695), (588, 575, 671, 684), (586, 576, 672, 682), (593, 577, 673, 689), (592, 578, 674, 688), (595, 579, 675, 691), (590, 580, 676, 686), (585, 581, 677, 681), (591, 582, 678, 687), (587, 583, 679, 683), (589, 584, 680, 685), (575, 585, 681, 671), (582, 586, 682, 678), (576, 587, 683, 672), (584, 588, 684, 680), (579, 589, 685, 675), (583, 590, 686, 679), (577, 591, 687, 673), (581, 592, 688, 677), (571, 593, 689, 667), (578, 594, 690, 674), (570, 595, 691, 666), (580, 596, 692, 676), (572, 597, 693, 668), (561, 541, 700, 732), (559, 542, 701, 730), (563, 531, 707, 733), (533, 532, 708, 709), (534, 533, 709, 710), (542, 534, 710, 701), (553, 535, 711, 724), (551, 536, 712, 722), (558, 537, 713, 729), (557, 538, 714, 728), (560, 539, 715, 731), (555, 540, 716, 726), (550, 546, 717, 721), (556, 547, 718, 727), (552, 548, 719, 723), (554, 549, 720, 725), (535, 550, 721, 711), (547, 551, 722, 718), (536, 552, 723, 712), (549, 553, 724, 720), (539, 554, 725, 715), (548, 555, 726, 719), (537, 556, 727, 713), (546, 557, 728, 717), (531, 558, 729, 707), (538, 559, 730, 714), (530, 560, 731, 706), (540, 561, 732, 716), (532, 563, 733, 708), (598, 630, 704, 706), (630, 629, 703, 704), (631, 626, 700, 705), (629, 628, 702, 703), (628, 631, 705, 702), (29, 482, 767, 764), (61, 29, 764, 765), (482, 6, 762, 767), (79, 61, 765, 766), (7, 79, 766, 734), (600, 625, 761, 736), (608, 624, 760, 744), (598, 623, 759, 734), (606, 622, 758, 742), (599, 621, 757, 735), (609, 620, 756, 745), (605, 619, 755, 741), (611, 618, 754, 747), (607, 617, 753, 743), (612, 616, 752, 748), (604, 615, 751, 740), (610, 614, 750, 746), (603, 613, 749, 739), (617, 612, 748, 753), (615, 611, 747, 751), (619, 610, 746, 755), (613, 609, 745, 749), (618, 608, 744, 754), (623, 607, 743, 759), (620, 606, 742, 756), (621, 605, 741, 757), (614, 604, 740, 750), (616, 603, 739, 752), (627, 602, 738, 763), (602, 601, 737, 738), (601, 600, 736, 737), (625, 599, 735, 761), (622, 627, 763, 758), (624, 626, 762, 760)])
_uv = me_cube.uv_layers.new(name='UVMap')
_uv.uv.foreach_set('vector', [0.8437, 0.7372, 0.875, 0.7372, 0.875, 0.75, 0.8438, 0.75, 0.5336, 0.9688, 0.625, 0.9688, 0.625, 1.0, 0.5336, 1.0, 0.5336, 0.2353, 0.625, 0.2353, 0.625, 0.25, 0.5336, 0.25, 0.3438, 0.7372, 0.375, 0.7372, 0.375, 0.75, 0.3438, 0.75, 0.5336, 0.7372, 0.625, 0.7372, 0.625, 0.75, 0.5336, 0.75, 0.5336, 0.4687, 0.625, 0.4688, 0.625, 0.5, 0.5336, 0.5, 0.5336, 0.6094, 0.625, 0.6094, 0.625, 0.625, 0.5336, 0.625, 0.3438, 0.6094, 0.375, 0.6094, 0.375, 0.625, 0.3438, 0.625, 0.5336, 0.1039, 0.625, 0.1039, 0.625, 0.125, 0.5336, 0.125, 0.8438, 0.6094, 0.875, 0.6094, 0.875, 0.625, 0.8437, 0.625, 0.8438, 0.5589, 0.875, 0.5589, 0.875, 0.5625, 0.8437, 0.5625, 0.3438, 0.5589, 0.375, 0.5589, 0.375, 0.5625, 0.3438, 0.5625, 0.5336, 0.5589, 0.625, 0.5589, 0.625, 0.5625, 0.5336, 0.5625, 0.5336, 0.1719, 0.625, 0.1719, 0.625, 0.1875, 0.5336, 0.1875, 0.5336, 0.1406, 0.625, 0.1406, 0.625, 0.1562, 0.5336, 0.1562, 0.8438, 0.5781, 0.875, 0.5781, 0.875, 0.5938, 0.8438, 0.5938, 0.3438, 0.5781, 0.375, 0.5781, 0.375, 0.5938, 0.3438, 0.5938, 0.5336, 0.5781, 0.625, 0.5781, 0.625, 0.5938, 0.5336, 0.5938, 0.5336, 0.125, 0.625, 0.125, 0.625, 0.1406, 0.5336, 0.1406, 0.8438, 0.5938, 0.875, 0.5938, 0.875, 0.6094, 0.8438, 0.6094, 0.3438, 0.5938, 0.375, 0.5938, 0.375, 0.6094, 0.3438, 0.6094, 0.5336, 0.5938, 0.625, 0.5938, 0.625, 0.6094, 0.5336, 0.6094, 0.5336, 0.5625, 0.625, 0.5625, 0.625, 0.5781, 0.5336, 0.5781, 0.3438, 0.5625, 0.375, 0.5625, 0.375, 0.5781, 0.3438, 0.5781, 0.8437, 0.5625, 0.875, 0.5625, 0.875, 0.5781, 0.8438, 0.5781, 0.5336, 0.1562, 0.625, 0.1562, 0.625, 0.1719, 0.5336, 0.1719, 0.4375, 0.1562, 0.5, 0.1563, 0.5, 0.1719, 0.4375, 0.1719, 0.4375, 0.5625, 0.5, 0.5625, 0.5, 0.5781, 0.4375, 0.5781, 0.4375, 0.5938, 0.5, 0.5938, 0.5, 0.6094, 0.4375, 0.6094, 0.4375, 0.125, 0.5, 0.125, 0.5, 0.1406, 0.4375, 0.1406, 0.4375, 0.5781, 0.5, 0.5781, 0.5, 0.5938, 0.4375, 0.5938, 0.4375, 0.1406, 0.5, 0.1406, 0.5, 0.1563, 0.4375, 0.1562, 0.4375, 0.1719, 0.5, 0.1719, 0.5, 0.1875, 0.4375, 0.1875, 0.4375, 0.5589, 0.5, 0.5589, 0.5, 0.5625, 0.4375, 0.5625, 0.4375, 0.1039, 0.5, 0.1039, 0.5, 0.125, 0.4375, 0.125, 0.4375, 0.6094, 0.5, 0.6094, 0.5, 0.625, 0.4375, 0.625, 0.4375, 0.4687, 0.5, 0.4688, 0.5, 0.5, 0.4375, 0.5, 0.4375, 0.7372, 0.5, 0.7372, 0.5, 0.75, 0.4375, 0.75, 0.4375, 0.2353, 0.5, 0.2353, 0.5, 0.25, 0.4375, 0.25, 0.4375, 0.9688, 0.5, 0.9688, 0.5, 1.0, 0.4375, 1.0, 0.4375, 0.625, 0.5, 0.625, 0.5, 0.6461, 0.4375, 0.6461, 0.4375, 0.1003, 0.5, 0.1003, 0.5, 0.1039, 0.4375, 0.1039, 0.5336, 0.1003, 0.625, 0.1003, 0.625, 0.1039, 0.5336, 0.1039, 0.5336, 0.625, 0.625, 0.625, 0.625, 0.6461, 0.5336, 0.6461, 0.3438, 0.625, 0.375, 0.625, 0.375, 0.6461, 0.3437, 0.6461, 0.8437, 0.625, 0.875, 0.625, 0.875, 0.6461, 0.8437, 0.6461, 0.3991, 0.1003, 0.4375, 0.1003, 0.4375, 0.1039, 0.3991, 0.1039, 0.3991, 0.625, 0.4375, 0.625, 0.4375, 0.6461, 0.3991, 0.6461, 0.3991, 0.9688, 0.4375, 0.9688, 0.4375, 1.0, 0.3991, 1.0, 0.3991, 0.2353, 0.4375, 0.2353, 0.4375, 0.25, 0.3991, 0.25, 0.3991, 0.7372, 0.4375, 0.7372, 0.4375, 0.75, 0.3991, 0.75, 0.3991, 0.4688, 0.4375, 0.4687, 0.4375, 0.5, 0.3991, 0.5, 0.3991, 0.6094, 0.4375, 0.6094, 0.4375, 0.625, 0.3991, 0.625, 0.3991, 0.1039, 0.4375, 0.1039, 0.4375, 0.125, 0.3991, 0.125, 0.3991, 0.5589, 0.4375, 0.5589, 0.4375, 0.5625, 0.3991, 0.5625, 0.3991, 0.1719, 0.4375, 0.1719, 0.4375, 0.1875, 0.3991, 0.1875, 0.3991, 0.1406, 0.4375, 0.1406, 0.4375, 0.1562, 0.3991, 0.1562, 0.3991, 0.5781, 0.4375, 0.5781, 0.4375, 0.5938, 0.3991, 0.5938, 0.3991, 0.125, 0.4375, 0.125, 0.4375, 0.1406, 0.3991, 0.1406, 0.3991, 0.5938, 0.4375, 0.5938, 0.4375, 0.6094, 0.3991, 0.6094, 0.3991, 0.5625, 0.4375, 0.5625, 0.4375, 0.5781, 0.3991, 0.5781, 0.3991, 0.1562, 0.4375, 0.1562, 0.4375, 0.1719, 0.3991, 0.1719, 0.375, 0.1562, 0.3991, 0.1562, 0.3991, 0.1719, 0.375, 0.1719, 0.375, 0.5625, 0.3991, 0.5625, 0.3991, 0.5781, 0.375, 0.5781, 0.375, 0.5938, 0.3991, 0.5938, 0.3991, 0.6094, 0.375, 0.6094, 0.375, 0.125, 0.3991, 0.125, 0.3991, 0.1406, 0.375, 0.1406, 0.375, 0.5781, 0.3991, 0.5781, 0.3991, 0.5938, 0.375, 0.5938, 0.375, 0.1406, 0.3991, 0.1406, 0.3991, 0.1562, 0.375, 0.1562, 0.375, 0.1719, 0.3991, 0.1719, 0.3991, 0.1875, 0.375, 0.1875, 0.375, 0.5589, 0.3991, 0.5589, 0.3991, 0.5625, 0.375, 0.5625, 0.375, 0.1039, 0.3991, 0.1039, 0.3991, 0.125, 0.375, 0.125, 0.375, 0.6094, 0.3991, 0.6094, 0.3991, 0.625, 0.375, 0.625, 0.375, 0.4688, 0.3991, 0.4688, 0.3991, 0.5, 0.375, 0.5, 0.375, 0.7372, 0.3991, 0.7372, 0.3991, 0.75, 0.375, 0.75, 0.375, 0.2353, 0.3991, 0.2353, 0.3991, 0.25, 0.375, 0.25, 0.375, 0.9688, 0.3991, 0.9688, 0.3991, 1.0, 0.375, 1.0, 0.375, 0.625, 0.3991, 0.625, 0.3991, 0.6461, 0.375, 0.6461, 0.375, 0.1003, 0.3991, 0.1003, 0.3991, 0.1039, 0.375, 0.1039, 0.375, 0.8594, 0.3991, 0.8594, 0.3991, 0.875, 0.375, 0.875, 0.375, 0.3594, 0.3991, 0.3594, 0.3991, 0.375, 0.375, 0.375, 0.3991, 0.3594, 0.4375, 0.3594, 0.4375, 0.375, 0.3991, 0.375, 0.3991, 0.8594, 0.4375, 0.8594, 0.4375, 0.875, 0.3991, 0.875, 0.7344, 0.625, 0.75, 0.625, 0.75, 0.6461, 0.7344, 0.6461, 0.2344, 0.625, 0.25, 0.625, 0.25, 0.6461, 0.2344, 0.6461, 0.4375, 0.8594, 0.5, 0.8594, 0.5, 0.875, 0.4375, 0.875, 0.4375, 0.3594, 0.5, 0.3594, 0.5, 0.375, 0.4375, 0.375, 0.7344, 0.5625, 0.75, 0.5625, 0.75, 0.5781, 0.7344, 0.5781, 0.2344, 0.5625, 0.25, 0.5625, 0.25, 0.5781, 0.2344, 0.5781, 0.2344, 0.5938, 0.25, 0.5938, 0.25, 0.6094, 0.2344, 0.6094, 0.7344, 0.5938, 0.75, 0.5938, 0.75, 0.6094, 0.7344, 0.6094, 0.2344, 0.5781, 0.25, 0.5781, 0.25, 0.5938, 0.2344, 0.5938, 0.7344, 0.5781, 0.75, 0.5781, 0.75, 0.5938, 0.7344, 0.5938, 0.2344, 0.5589, 0.25, 0.5589, 0.25, 0.5625, 0.2344, 0.5625, 0.7344, 0.5589, 0.75, 0.5589, 0.75, 0.5625, 0.7344, 0.5625, 0.7344, 0.6094, 0.75, 0.6094, 0.75, 0.625, 0.7344, 0.625, 0.2344, 0.6094, 0.25, 0.6094, 0.25, 0.625, 0.2344, 0.625, 0.5336, 0.3594, 0.625, 0.3594, 0.625, 0.375, 0.5336, 0.375, 0.2344, 0.7372, 0.25, 0.7372, 0.25, 0.75, 0.2344, 0.75, 0.5336, 0.8594, 0.625, 0.8594, 0.625, 0.875, 0.5336, 0.875, 0.7344, 0.7372, 0.75, 0.7372, 0.75, 0.75, 0.7344, 0.75, 0.6562, 0.7372, 0.6875, 0.7372, 0.6875, 0.75, 0.6562, 0.75, 0.5336, 0.7812, 0.625, 0.7813, 0.625, 0.8125, 0.5336, 0.8125, 0.6563, 0.6094, 0.6875, 0.6094, 0.6875, 0.625, 0.6563, 0.625, 0.6562, 0.5589, 0.6875, 0.5589, 0.6875, 0.5625, 0.6562, 0.5625, 0.6562, 0.5781, 0.6875, 0.5781, 0.6875, 0.5938, 0.6562, 0.5938, 0.6562, 0.5938, 0.6875, 0.5938, 0.6875, 0.6094, 0.6563, 0.6094, 0.6562, 0.5625, 0.6875, 0.5625, 0.6875, 0.5781, 0.6562, 0.5781, 0.4375, 0.7812, 0.5, 0.7812, 0.5, 0.8125, 0.4375, 0.8125, 0.6563, 0.625, 0.6875, 0.625, 0.6875, 0.6461, 0.6562, 0.6461, 0.3991, 0.7812, 0.4375, 0.7812, 0.4375, 0.8125, 0.3991, 0.8125, 0.375, 0.7812, 0.3991, 0.7812, 0.3991, 0.8125, 0.375, 0.8125, 0.375, 0.4219, 0.3991, 0.4219, 0.3991, 0.4375, 0.375, 0.4375, 0.3991, 0.4219, 0.4375, 0.4219, 0.4375, 0.4375, 0.3991, 0.4375, 0.2969, 0.625, 0.3125, 0.625, 0.3125, 0.6461, 0.2969, 0.6461, 0.4375, 0.4219, 0.5, 0.4219, 0.5, 0.4375, 0.4375, 0.4375, 0.2969, 0.5625, 0.3125, 0.5625, 0.3125, 0.5781, 0.2969, 0.5781, 0.2969, 0.5938, 0.3125, 0.5938, 0.3125, 0.6094, 0.2969, 0.6094, 0.2969, 0.5781, 0.3125, 0.5781, 0.3125, 0.5938, 0.2969, 0.5938, 0.2969, 0.5589, 0.3125, 0.5589, 0.3125, 0.5625, 0.2969, 0.5625, 0.2969, 0.6094, 0.3125, 0.6094, 0.3125, 0.625, 0.2969, 0.625, 0.5336, 0.4219, 0.625, 0.4219, 0.625, 0.4375, 0.5336, 0.4375, 0.2969, 0.7372, 0.3125, 0.7372, 0.3125, 0.75, 0.2969, 0.75, 0.1562, 0.7372, 0.1875, 0.7372, 0.1875, 0.75, 0.1562, 0.75, 0.5336, 0.2812, 0.625, 0.2812, 0.625, 0.3125, 0.5336, 0.3125, 0.1562, 0.6094, 0.1875, 0.6094, 0.1875, 0.625, 0.1562, 0.625, 0.1562, 0.5589, 0.1875, 0.5589, 0.1875, 0.5625, 0.1562, 0.5625, 0.1562, 0.5781, 0.1875, 0.5781, 0.1875, 0.5938, 0.1562, 0.5938, 0.1562, 0.5938, 0.1875, 0.5938, 0.1875, 0.6094, 0.1562, 0.6094, 0.1562, 0.5625, 0.1875, 0.5625, 0.1875, 0.5781, 0.1562, 0.5781, 0.4375, 0.2813, 0.5, 0.2812, 0.5, 0.3125, 0.4375, 0.3125, 0.1562, 0.625, 0.1875, 0.625, 0.1875, 0.6461, 0.1562, 0.6461, 0.3991, 0.2812, 0.4375, 0.2813, 0.4375, 0.3125, 0.3991, 0.3125, 0.375, 0.2812, 0.3991, 0.2812, 0.3991, 0.3125, 0.375, 0.3125, 0.375, 0.9219, 0.3991, 0.9219, 0.3991, 0.9375, 0.375, 0.9375, 0.3991, 0.9219, 0.4375, 0.9219, 0.4375, 0.9375, 0.3991, 0.9375, 0.7969, 0.625, 0.8125, 0.625, 0.8125, 0.6461, 0.7969, 0.6461, 0.4375, 0.9219, 0.5, 0.9219, 0.5, 0.9375, 0.4375, 0.9375, 0.7969, 0.5625, 0.8125, 0.5625, 0.8125, 0.5781, 0.7969, 0.5781, 0.7969, 0.5938, 0.8125, 0.5938, 0.8125, 0.6094, 0.7969, 0.6094, 0.7969, 0.5781, 0.8125, 0.5781, 0.8125, 0.5938, 0.7969, 0.5938, 0.7969, 0.5589, 0.8125, 0.5589, 0.8125, 0.5625, 0.7969, 0.5625, 0.7969, 0.6094, 0.8125, 0.6094, 0.8125, 0.625, 0.7969, 0.625, 0.5336, 0.9219, 0.625, 0.9219, 0.625, 0.9375, 0.5336, 0.9375, 0.7969, 0.7372, 0.8125, 0.7372, 0.8125, 0.75, 0.7969, 0.75, 0.7969, 0.6461, 0.8125, 0.6461, 0.8125, 0.6497, 0.7969, 0.6497, 0.1562, 0.6461, 0.1875, 0.6461, 0.1875, 0.6497, 0.1562, 0.6497, 0.2969, 0.6461, 0.3125, 0.6461, 0.3125, 0.6497, 0.2969, 0.6497, 0.6562, 0.6461, 0.6875, 0.6461, 0.6875, 0.6497, 0.6562, 0.6497, 0.7344, 0.6461, 0.75, 0.6461, 0.75, 0.6497, 0.7344, 0.6497, 0.2344, 0.6461, 0.25, 0.6461, 0.25, 0.6497, 0.2344, 0.6497, 0.375, 0.0878, 0.3991, 0.0878, 0.3991, 0.1003, 0.375, 0.1003, 0.375, 0.6461, 0.3991, 0.6461, 0.3991, 0.6497, 0.375, 0.6497, 0.3991, 0.6461, 0.4375, 0.6461, 0.4375, 0.6497, 0.3991, 0.6497, 0.3991, 0.0878, 0.4375, 0.0878, 0.4375, 0.1003, 0.3991, 0.1003, 0.5336, 0.0878, 0.625, 0.0878, 0.625, 0.1003, 0.5336, 0.1003, 0.4375, 0.0878, 0.5, 0.0878, 0.5, 0.1003, 0.4375, 0.1003, 0.4375, 0.6461, 0.5, 0.6461, 0.5, 0.6497, 0.4375, 0.6497, 0.5336, 0.6461, 0.625, 0.6461, 0.625, 0.6497, 0.5336, 0.6497, 0.3437, 0.6461, 0.375, 0.6461, 0.375, 0.6497, 0.3438, 0.6497, 0.8437, 0.6461, 0.875, 0.6461, 0.875, 0.6497, 0.8438, 0.6497, 0.7969, 0.5442, 0.8125, 0.5442, 0.8125, 0.5589, 0.7969, 0.5589, 0.1562, 0.5442, 0.1875, 0.5442, 0.1875, 0.5589, 0.1562, 0.5589, 0.2969, 0.5442, 0.3125, 0.5442, 0.3125, 0.5589, 0.2969, 0.5589, 0.6562, 0.5442, 0.6875, 0.5442, 0.6875, 0.5589, 0.6562, 0.5589, 0.7344, 0.5442, 0.75, 0.5442, 0.75, 0.5589, 0.7344, 0.5589, 0.2344, 0.5442, 0.25, 0.5442, 0.25, 0.5589, 0.2344, 0.5589, 0.375, 0.1875, 0.3991, 0.1875, 0.3991, 0.1911, 0.375, 0.1911, 0.375, 0.5442, 0.3991, 0.5442, 0.3991, 0.5589, 0.375, 0.5589, 0.3991, 0.5442, 0.4375, 0.5442, 0.4375, 0.5589, 0.3991, 0.5589, 0.3991, 0.1875, 0.4375, 0.1875, 0.4375, 0.1911, 0.3991, 0.1911, 0.4375, 0.1875, 0.5, 0.1875, 0.5, 0.1911, 0.4375, 0.1911, 0.4375, 0.5442, 0.5, 0.5442, 0.5, 0.5589, 0.4375, 0.5589, 0.5336, 0.5442, 0.625, 0.5442, 0.625, 0.5589, 0.5336, 0.5589, 0.3437, 0.5442, 0.375, 0.5442, 0.375, 0.5589, 0.3438, 0.5589, 0.8438, 0.5442, 0.875, 0.5442, 0.875, 0.5589, 0.8438, 0.5589, 0.5336, 0.1875, 0.625, 0.1875, 0.625, 0.1911, 0.5336, 0.1911, 0.8437, 0.5147, 0.875, 0.5147, 0.875, 0.5295, 0.8438, 0.5295, 0.3438, 0.5147, 0.375, 0.5147, 0.375, 0.5295, 0.3438, 0.5295, 0.5336, 0.5147, 0.625, 0.5147, 0.625, 0.5295, 0.5336, 0.5295, 0.4375, 0.5147, 0.5, 0.5147, 0.5, 0.5295, 0.4375, 0.5295, 0.3991, 0.5147, 0.4375, 0.5147, 0.4375, 0.5295, 0.3991, 0.5295, 0.375, 0.5147, 0.3991, 0.5147, 0.3991, 0.5295, 0.375, 0.5295, 0.2344, 0.5147, 0.25, 0.5147, 0.25, 0.5295, 0.2344, 0.5295, 0.7344, 0.5147, 0.75, 0.5147, 0.75, 0.5295, 0.7344, 0.5295, 0.6562, 0.5147, 0.6875, 0.5147, 0.6875, 0.5295, 0.6563, 0.5295, 0.2969, 0.5147, 0.3125, 0.5147, 0.3125, 0.5295, 0.2969, 0.5295, 0.1562, 0.5147, 0.1875, 0.5147, 0.1875, 0.5295, 0.1562, 0.5295, 0.7969, 0.5147, 0.8125, 0.5147, 0.8125, 0.5295, 0.7969, 0.5295, 0.375, 0.2058, 0.3991, 0.2058, 0.3991, 0.2205, 0.375, 0.2205, 0.3991, 0.2058, 0.4375, 0.2058, 0.4375, 0.2205, 0.3991, 0.2205, 0.4375, 0.2058, 0.5, 0.2058, 0.5, 0.2205, 0.4375, 0.2205, 0.5336, 0.2058, 0.625, 0.2058, 0.625, 0.2205, 0.5336, 0.2205, 0.7969, 0.5, 0.8125, 0.5, 0.8125, 0.5147, 0.7969, 0.5147, 0.1562, 0.5, 0.1875, 0.5, 0.1875, 0.5147, 0.1562, 0.5147, 0.2969, 0.5, 0.3125, 0.5, 0.3125, 0.5147, 0.2969, 0.5147, 0.6562, 0.5, 0.6875, 0.5, 0.6875, 0.5147, 0.6562, 0.5147, 0.7344, 0.5, 0.75, 0.5, 0.75, 0.5147, 0.7344, 0.5147, 0.2344, 0.5, 0.25, 0.5, 0.25, 0.5147, 0.2344, 0.5147, 0.375, 0.5, 0.3991, 0.5, 0.3991, 0.5147, 0.375, 0.5147, 0.3991, 0.5, 0.4375, 0.5, 0.4375, 0.5147, 0.3991, 0.5147, 0.4375, 0.5, 0.5, 0.5, 0.5, 0.5147, 0.4375, 0.5147, 0.5336, 0.5, 0.625, 0.5, 0.625, 0.5147, 0.5336, 0.5147, 0.3437, 0.5, 0.375, 0.5, 0.375, 0.5147, 0.3438, 0.5147, 0.8438, 0.5, 0.875, 0.5, 0.875, 0.5147, 0.8437, 0.5147, 0.375, 0.2205, 0.3991, 0.2205, 0.3991, 0.2353, 0.375, 0.2353, 0.3991, 0.2205, 0.4375, 0.2205, 0.4375, 0.2353, 0.3991, 0.2353, 0.4375, 0.2205, 0.5, 0.2205, 0.5, 0.2353, 0.4375, 0.2353, 0.5336, 0.2205, 0.625, 0.2205, 0.625, 0.2353, 0.5336, 0.2353, 0.5336, 0.1911, 0.625, 0.1911, 0.625, 0.2058, 0.5336, 0.2058, 0.4375, 0.1911, 0.5, 0.1911, 0.5, 0.2058, 0.4375, 0.2058, 0.3991, 0.1911, 0.4375, 0.1911, 0.4375, 0.2058, 0.3991, 0.2058, 0.375, 0.1911, 0.3991, 0.1911, 0.3991, 0.2058, 0.375, 0.2058, 0.8438, 0.5295, 0.875, 0.5295, 0.875, 0.5442, 0.8438, 0.5442, 0.3438, 0.5295, 0.375, 0.5295, 0.375, 0.5442, 0.3437, 0.5442, 0.5336, 0.5295, 0.625, 0.5295, 0.625, 0.5442, 0.5336, 0.5442, 0.4375, 0.5295, 0.5, 0.5295, 0.5, 0.5442, 0.4375, 0.5442, 0.3991, 0.5295, 0.4375, 0.5295, 0.4375, 0.5442, 0.3991, 0.5442, 0.375, 0.5295, 0.3991, 0.5295, 0.3991, 0.5442, 0.375, 0.5442, 0.2344, 0.5295, 0.25, 0.5295, 0.25, 0.5442, 0.2344, 0.5442, 0.7344, 0.5295, 0.75, 0.5295, 0.75, 0.5442, 0.7344, 0.5442, 0.6563, 0.5295, 0.6875, 0.5295, 0.6875, 0.5442, 0.6562, 0.5442, 0.2969, 0.5295, 0.3125, 0.5295, 0.3125, 0.5442, 0.2969, 0.5442, 0.1562, 0.5295, 0.1875, 0.5295, 0.1875, 0.5442, 0.1562, 0.5442, 0.7969, 0.5295, 0.8125, 0.5295, 0.8125, 0.5442, 0.7969, 0.5442, 0.2656, 0.5295, 0.2812, 0.5295, 0.2812, 0.5442, 0.2656, 0.5442, 0.7031, 0.5295, 0.7188, 0.5295, 0.7188, 0.5442, 0.7031, 0.5442, 0.7031, 0.5, 0.7188, 0.5, 0.7188, 0.5147, 0.7031, 0.5147, 0.2656, 0.5, 0.2812, 0.5, 0.2812, 0.5147, 0.2656, 0.5147, 0.2656, 0.5147, 0.2812, 0.5147, 0.2812, 0.5295, 0.2656, 0.5295, 0.7031, 0.5147, 0.7188, 0.5147, 0.7188, 0.5295, 0.7031, 0.5295, 0.7031, 0.5442, 0.7188, 0.5442, 0.7187, 0.5589, 0.7031, 0.5589, 0.2656, 0.5442, 0.2812, 0.5442, 0.2812, 0.5589, 0.2656, 0.5589, 0.7031, 0.6461, 0.7188, 0.6461, 0.7188, 0.6497, 0.7031, 0.6497, 0.2656, 0.6461, 0.2812, 0.6461, 0.2812, 0.6497, 0.2656, 0.6497, 0.2656, 0.7372, 0.2812, 0.7372, 0.2812, 0.75, 0.2656, 0.75, 0.5336, 0.3906, 0.625, 0.3906, 0.625, 0.4062, 0.5336, 0.4062, 0.2656, 0.6094, 0.2812, 0.6094, 0.2812, 0.625, 0.2656, 0.625, 0.2656, 0.5589, 0.2812, 0.5589, 0.2812, 0.5625, 0.2656, 0.5625, 0.2656, 0.5781, 0.2812, 0.5781, 0.2812, 0.5938, 0.2656, 0.5938, 0.2656, 0.5938, 0.2812, 0.5938, 0.2812, 0.6094, 0.2656, 0.6094, 0.2656, 0.5625, 0.2812, 0.5625, 0.2812, 0.5781, 0.2656, 0.5781, 0.4375, 0.3906, 0.5, 0.3906, 0.5, 0.4062, 0.4375, 0.4062, 0.2656, 0.625, 0.2812, 0.625, 0.2812, 0.6461, 0.2656, 0.6461, 0.3991, 0.3906, 0.4375, 0.3906, 0.4375, 0.4062, 0.3991, 0.4062, 0.375, 0.3906, 0.3991, 0.3906, 0.3991, 0.4062, 0.375, 0.4062, 0.7031, 0.7372, 0.7188, 0.7372, 0.7188, 0.75, 0.7031, 0.75, 0.5336, 0.8281, 0.625, 0.8281, 0.625, 0.8438, 0.5336, 0.8438, 0.7031, 0.6094, 0.7188, 0.6094, 0.7188, 0.625, 0.7031, 0.625, 0.7031, 0.5589, 0.7187, 0.5589, 0.7188, 0.5625, 0.7031, 0.5625, 0.7031, 0.5781, 0.7188, 0.5781, 0.7188, 0.5938, 0.7031, 0.5938, 0.7031, 0.5938, 0.7188, 0.5938, 0.7188, 0.6094, 0.7031, 0.6094, 0.7031, 0.5625, 0.7188, 0.5625, 0.7188, 0.5781, 0.7031, 0.5781, 0.4375, 0.8281, 0.5, 0.8281, 0.5, 0.8438, 0.4375, 0.8438, 0.7031, 0.625, 0.7188, 0.625, 0.7188, 0.6461, 0.7031, 0.6461, 0.3991, 0.8281, 0.4375, 0.8281, 0.4375, 0.8438, 0.3991, 0.8438, 0.375, 0.8281, 0.3991, 0.8281, 0.3991, 0.8438, 0.375, 0.8438, 0.7656, 0.5295, 0.7813, 0.5295, 0.7813, 0.5442, 0.7656, 0.5442, 0.2031, 0.5295, 0.2188, 0.5295, 0.2188, 0.5442, 0.2031, 0.5442, 0.2031, 0.5, 0.2188, 0.5, 0.2188, 0.5147, 0.2031, 0.5147, 0.7656, 0.5, 0.7812, 0.5, 0.7813, 0.5147, 0.7656, 0.5147, 0.7656, 0.5147, 0.7813, 0.5147, 0.7813, 0.5295, 0.7656, 0.5295, 0.2031, 0.5147, 0.2188, 0.5147, 0.2188, 0.5295, 0.2031, 0.5295, 0.2031, 0.5442, 0.2188, 0.5442, 0.2187, 0.5589, 0.2031, 0.5589, 0.7656, 0.5442, 0.7813, 0.5442, 0.7812, 0.5589, 0.7656, 0.5589, 0.2031, 0.6461, 0.2188, 0.6461, 0.2188, 0.6497, 0.2031, 0.6497, 0.7656, 0.6461, 0.7813, 0.6461, 0.7813, 0.6497, 0.7656, 0.6497, 0.7656, 0.7372, 0.7812, 0.7372, 0.7812, 0.75, 0.7656, 0.75, 0.5336, 0.8906, 0.625, 0.8906, 0.625, 0.9062, 0.5336, 0.9062, 0.7656, 0.6094, 0.7813, 0.6094, 0.7812, 0.625, 0.7656, 0.625, 0.7656, 0.5589, 0.7812, 0.5589, 0.7812, 0.5625, 0.7656, 0.5625, 0.7656, 0.5781, 0.7812, 0.5781, 0.7812, 0.5938, 0.7656, 0.5938, 0.7656, 0.5938, 0.7812, 0.5938, 0.7813, 0.6094, 0.7656, 0.6094, 0.7656, 0.5625, 0.7812, 0.5625, 0.7812, 0.5781, 0.7656, 0.5781, 0.4375, 0.8906, 0.5, 0.8906, 0.5, 0.9062, 0.4375, 0.9062, 0.7656, 0.625, 0.7812, 0.625, 0.7813, 0.6461, 0.7656, 0.6461, 0.3991, 0.8906, 0.4375, 0.8906, 0.4375, 0.9062, 0.3991, 0.9062, 0.375, 0.8906, 0.3991, 0.8906, 0.3991, 0.9062, 0.375, 0.9062, 0.2031, 0.7372, 0.2188, 0.7372, 0.2188, 0.75, 0.2031, 0.75, 0.5336, 0.3281, 0.625, 0.3281, 0.625, 0.3438, 0.5336, 0.3438, 0.2031, 0.6094, 0.2188, 0.6094, 0.2188, 0.625, 0.2031, 0.625, 0.2031, 0.5589, 0.2187, 0.5589, 0.2188, 0.5625, 0.2031, 0.5625, 0.2031, 0.5781, 0.2188, 0.5781, 0.2188, 0.5938, 0.2031, 0.5938, 0.2031, 0.5938, 0.2188, 0.5938, 0.2188, 0.6094, 0.2031, 0.6094, 0.2031, 0.5625, 0.2188, 0.5625, 0.2188, 0.5781, 0.2031, 0.5781, 0.4375, 0.3281, 0.5, 0.3281, 0.5, 0.3438, 0.4375, 0.3438, 0.2031, 0.625, 0.2188, 0.625, 0.2188, 0.6461, 0.2031, 0.6461, 0.3991, 0.3281, 0.4375, 0.3281, 0.4375, 0.3438, 0.3991, 0.3438, 0.375, 0.3281, 0.3991, 0.3281, 0.3991, 0.3438, 0.375, 0.3438, 0.375, 0.375, 0.3991, 0.375, 0.3991, 0.3906, 0.375, 0.3906, 0.3991, 0.375, 0.4375, 0.375, 0.4375, 0.3906, 0.3991, 0.3906, 0.25, 0.625, 0.2656, 0.625, 0.2656, 0.6461, 0.25, 0.6461, 0.4375, 0.375, 0.5, 0.375, 0.5, 0.3906, 0.4375, 0.3906, 0.25, 0.5625, 0.2656, 0.5625, 0.2656, 0.5781, 0.25, 0.5781, 0.25, 0.5938, 0.2656, 0.5938, 0.2656, 0.6094, 0.25, 0.6094, 0.25, 0.5781, 0.2656, 0.5781, 0.2656, 0.5938, 0.25, 0.5938, 0.25, 0.5589, 0.2656, 0.5589, 0.2656, 0.5625, 0.25, 0.5625, 0.25, 0.6094, 0.2656, 0.6094, 0.2656, 0.625, 0.25, 0.625, 0.5336, 0.375, 0.625, 0.375, 0.625, 0.3906, 0.5336, 0.3906, 0.25, 0.7372, 0.2656, 0.7372, 0.2656, 0.75, 0.25, 0.75, 0.25, 0.6461, 0.2656, 0.6461, 0.2656, 0.6497, 0.25, 0.6497, 0.25, 0.5442, 0.2656, 0.5442, 0.2656, 0.5589, 0.25, 0.5589, 0.25, 0.5147, 0.2656, 0.5147, 0.2656, 0.5295, 0.25, 0.5295, 0.25, 0.5, 0.2656, 0.5, 0.2656, 0.5147, 0.25, 0.5147, 0.25, 0.5295, 0.2656, 0.5295, 0.2656, 0.5442, 0.25, 0.5442, 0.7188, 0.5295, 0.7344, 0.5295, 0.7344, 0.5442, 0.7188, 0.5442, 0.7188, 0.5, 0.7344, 0.5, 0.7344, 0.5147, 0.7188, 0.5147, 0.7188, 0.5147, 0.7344, 0.5147, 0.7344, 0.5295, 0.7188, 0.5295, 0.7188, 0.5442, 0.7344, 0.5442, 0.7344, 0.5589, 0.7187, 0.5589, 0.7188, 0.6461, 0.7344, 0.6461, 0.7344, 0.6497, 0.7188, 0.6497, 0.7188, 0.7372, 0.7344, 0.7372, 0.7344, 0.75, 0.7188, 0.75, 0.5336, 0.8438, 0.625, 0.8438, 0.625, 0.8594, 0.5336, 0.8594, 0.7188, 0.6094, 0.7344, 0.6094, 0.7344, 0.625, 0.7188, 0.625, 0.7187, 0.5589, 0.7344, 0.5589, 0.7344, 0.5625, 0.7188, 0.5625, 0.7188, 0.5781, 0.7344, 0.5781, 0.7344, 0.5938, 0.7188, 0.5938, 0.7188, 0.5938, 0.7344, 0.5938, 0.7344, 0.6094, 0.7188, 0.6094, 0.7188, 0.5625, 0.7344, 0.5625, 0.7344, 0.5781, 0.7188, 0.5781, 0.4375, 0.8438, 0.5, 0.8438, 0.5, 0.8594, 0.4375, 0.8594, 0.7188, 0.625, 0.7344, 0.625, 0.7344, 0.6461, 0.7188, 0.6461, 0.3991, 0.8438, 0.4375, 0.8438, 0.4375, 0.8594, 0.3991, 0.8594, 0.375, 0.8438, 0.3991, 0.8438, 0.3991, 0.8594, 0.375, 0.8594, 0.375, 0.875, 0.3991, 0.875, 0.3991, 0.8906, 0.375, 0.8906, 0.3991, 0.875, 0.4375, 0.875, 0.4375, 0.8906, 0.3991, 0.8906, 0.75, 0.625, 0.7656, 0.625, 0.7656, 0.6461, 0.75, 0.6461, 0.4375, 0.875, 0.5, 0.875, 0.5, 0.8906, 0.4375, 0.8906, 0.75, 0.5625, 0.7656, 0.5625, 0.7656, 0.5781, 0.75, 0.5781, 0.75, 0.5938, 0.7656, 0.5938, 0.7656, 0.6094, 0.75, 0.6094, 0.75, 0.5781, 0.7656, 0.5781, 0.7656, 0.5938, 0.75, 0.5938, 0.75, 0.5589, 0.7656, 0.5589, 0.7656, 0.5625, 0.75, 0.5625, 0.75, 0.6094, 0.7656, 0.6094, 0.7656, 0.625, 0.75, 0.625, 0.5336, 0.875, 0.625, 0.875, 0.625, 0.8906, 0.5336, 0.8906, 0.75, 0.7372, 0.7656, 0.7372, 0.7656, 0.75, 0.75, 0.75, 0.75, 0.6461, 0.7656, 0.6461, 0.7656, 0.6497, 0.75, 0.6497, 0.75, 0.5442, 0.7656, 0.5442, 0.7656, 0.5589, 0.75, 0.5589, 0.75, 0.5147, 0.7656, 0.5147, 0.7656, 0.5295, 0.75, 0.5295, 0.75, 0.5, 0.7656, 0.5, 0.7656, 0.5147, 0.75, 0.5147, 0.75, 0.5295, 0.7656, 0.5295, 0.7656, 0.5442, 0.75, 0.5442, 0.2188, 0.5295, 0.2344, 0.5295, 0.2344, 0.5442, 0.2188, 0.5442, 0.2188, 0.5, 0.2344, 0.5, 0.2344, 0.5147, 0.2188, 0.5147, 0.2188, 0.5147, 0.2344, 0.5147, 0.2344, 0.5295, 0.2188, 0.5295, 0.2188, 0.5442, 0.2344, 0.5442, 0.2344, 0.5589, 0.2187, 0.5589, 0.2188, 0.6461, 0.2344, 0.6461, 0.2344, 0.6497, 0.2188, 0.6497, 0.2188, 0.7372, 0.2344, 0.7372, 0.2344, 0.75, 0.2188, 0.75, 0.5336, 0.3438, 0.625, 0.3438, 0.625, 0.3594, 0.5336, 0.3594, 0.2188, 0.6094, 0.2344, 0.6094, 0.2344, 0.625, 0.2188, 0.625, 0.2187, 0.5589, 0.2344, 0.5589, 0.2344, 0.5625, 0.2188, 0.5625, 0.2188, 0.5781, 0.2344, 0.5781, 0.2344, 0.5938, 0.2188, 0.5938, 0.2188, 0.5938, 0.2344, 0.5938, 0.2344, 0.6094, 0.2188, 0.6094, 0.2188, 0.5625, 0.2344, 0.5625, 0.2344, 0.5781, 0.2188, 0.5781, 0.4375, 0.3438, 0.5, 0.3438, 0.5, 0.3594, 0.4375, 0.3594, 0.2188, 0.625, 0.2344, 0.625, 0.2344, 0.6461, 0.2188, 0.6461, 0.3991, 0.3438, 0.4375, 0.3438, 0.4375, 0.3594, 0.3991, 0.3594, 0.375, 0.3438, 0.3991, 0.3438, 0.3991, 0.3594, 0.375, 0.3594, 0.375, 0.3125, 0.3991, 0.3125, 0.3991, 0.3281, 0.375, 0.3281, 0.3991, 0.3125, 0.4375, 0.3125, 0.4375, 0.3281, 0.3991, 0.3281, 0.1875, 0.625, 0.2031, 0.625, 0.2031, 0.6461, 0.1875, 0.6461, 0.4375, 0.3125, 0.5, 0.3125, 0.5, 0.3281, 0.4375, 0.3281, 0.1875, 0.5625, 0.2031, 0.5625, 0.2031, 0.5781, 0.1875, 0.5781, 0.1875, 0.5938, 0.2031, 0.5938, 0.2031, 0.6094, 0.1875, 0.6094, 0.1875, 0.5781, 0.2031, 0.5781, 0.2031, 0.5938, 0.1875, 0.5938, 0.1875, 0.5589, 0.2031, 0.5589, 0.2031, 0.5625, 0.1875, 0.5625, 0.1875, 0.6094, 0.2031, 0.6094, 0.2031, 0.625, 0.1875, 0.625, 0.5336, 0.3125, 0.625, 0.3125, 0.625, 0.3281, 0.5336, 0.3281, 0.1875, 0.7372, 0.2031, 0.7372, 0.2031, 0.75, 0.1875, 0.75, 0.1875, 0.6461, 0.2031, 0.6461, 0.2031, 0.6497, 0.1875, 0.6497, 0.1875, 0.5442, 0.2031, 0.5442, 0.2031, 0.5589, 0.1875, 0.5589, 0.1875, 0.5147, 0.2031, 0.5147, 0.2031, 0.5295, 0.1875, 0.5295, 0.1875, 0.5, 0.2031, 0.5, 0.2031, 0.5147, 0.1875, 0.5147, 0.1875, 0.5295, 0.2031, 0.5295, 0.2031, 0.5442, 0.1875, 0.5442, 0.7813, 0.5295, 0.7969, 0.5295, 0.7969, 0.5442, 0.7813, 0.5442, 0.7812, 0.5, 0.7969, 0.5, 0.7969, 0.5147, 0.7813, 0.5147, 0.7813, 0.5147, 0.7969, 0.5147, 0.7969, 0.5295, 0.7813, 0.5295, 0.7813, 0.5442, 0.7969, 0.5442, 0.7969, 0.5589, 0.7812, 0.5589, 0.7813, 0.6461, 0.7969, 0.6461, 0.7969, 0.6497, 0.7813, 0.6497, 0.7812, 0.7372, 0.7969, 0.7372, 0.7969, 0.75, 0.7812, 0.75, 0.5336, 0.9062, 0.625, 0.9062, 0.625, 0.9219, 0.5336, 0.9219, 0.7813, 0.6094, 0.7969, 0.6094, 0.7969, 0.625, 0.7812, 0.625, 0.7812, 0.5589, 0.7969, 0.5589, 0.7969, 0.5625, 0.7812, 0.5625, 0.7812, 0.5781, 0.7969, 0.5781, 0.7969, 0.5938, 0.7812, 0.5938, 0.7812, 0.5938, 0.7969, 0.5938, 0.7969, 0.6094, 0.7813, 0.6094, 0.7812, 0.5625, 0.7969, 0.5625, 0.7969, 0.5781, 0.7812, 0.5781, 0.4375, 0.9062, 0.5, 0.9062, 0.5, 0.9219, 0.4375, 0.9219, 0.7812, 0.625, 0.7969, 0.625, 0.7969, 0.6461, 0.7813, 0.6461, 0.3991, 0.9062, 0.4375, 0.9062, 0.4375, 0.9219, 0.3991, 0.9219, 0.375, 0.9062, 0.3991, 0.9062, 0.3991, 0.9219, 0.375, 0.9219, 0.375, 0.8125, 0.3991, 0.8125, 0.3991, 0.8281, 0.375, 0.8281, 0.3991, 0.8125, 0.4375, 0.8125, 0.4375, 0.8281, 0.3991, 0.8281, 0.6875, 0.625, 0.7031, 0.625, 0.7031, 0.6461, 0.6875, 0.6461, 0.4375, 0.8125, 0.5, 0.8125, 0.5, 0.8281, 0.4375, 0.8281, 0.6875, 0.5625, 0.7031, 0.5625, 0.7031, 0.5781, 0.6875, 0.5781, 0.6875, 0.5938, 0.7031, 0.5938, 0.7031, 0.6094, 0.6875, 0.6094, 0.6875, 0.5781, 0.7031, 0.5781, 0.7031, 0.5938, 0.6875, 0.5938, 0.6875, 0.5589, 0.7031, 0.5589, 0.7031, 0.5625, 0.6875, 0.5625, 0.6875, 0.6094, 0.7031, 0.6094, 0.7031, 0.625, 0.6875, 0.625, 0.5336, 0.8125, 0.625, 0.8125, 0.625, 0.8281, 0.5336, 0.8281, 0.6875, 0.7372, 0.7031, 0.7372, 0.7031, 0.75, 0.6875, 0.75, 0.6875, 0.6461, 0.7031, 0.6461, 0.7031, 0.6497, 0.6875, 0.6497, 0.6875, 0.5442, 0.7031, 0.5442, 0.7031, 0.5589, 0.6875, 0.5589, 0.6875, 0.5147, 0.7031, 0.5147, 0.7031, 0.5295, 0.6875, 0.5295, 0.6875, 0.5, 0.7031, 0.5, 0.7031, 0.5147, 0.6875, 0.5147, 0.6875, 0.5295, 0.7031, 0.5295, 0.7031, 0.5442, 0.6875, 0.5442, 0.2812, 0.5295, 0.2969, 0.5295, 0.2969, 0.5442, 0.2812, 0.5442, 0.2812, 0.5, 0.2969, 0.5, 0.2969, 0.5147, 0.2812, 0.5147, 0.2812, 0.5147, 0.2969, 0.5147, 0.2969, 0.5295, 0.2812, 0.5295, 0.2812, 0.5442, 0.2969, 0.5442, 0.2969, 0.5589, 0.2812, 0.5589, 0.2812, 0.6461, 0.2969, 0.6461, 0.2969, 0.6497, 0.2812, 0.6497, 0.2812, 0.7372, 0.2969, 0.7372, 0.2969, 0.75, 0.2812, 0.75, 0.5336, 0.4062, 0.625, 0.4062, 0.625, 0.4219, 0.5336, 0.4219, 0.2812, 0.6094, 0.2969, 0.6094, 0.2969, 0.625, 0.2812, 0.625, 0.2812, 0.5589, 0.2969, 0.5589, 0.2969, 0.5625, 0.2812, 0.5625, 0.2812, 0.5781, 0.2969, 0.5781, 0.2969, 0.5938, 0.2812, 0.5938, 0.2812, 0.5938, 0.2969, 0.5938, 0.2969, 0.6094, 0.2812, 0.6094, 0.2812, 0.5625, 0.2969, 0.5625, 0.2969, 0.5781, 0.2812, 0.5781, 0.4375, 0.4062, 0.5, 0.4062, 0.5, 0.4219, 0.4375, 0.4219, 0.2812, 0.625, 0.2969, 0.625, 0.2969, 0.6461, 0.2812, 0.6461, 0.3991, 0.4062, 0.4375, 0.4062, 0.4375, 0.4219, 0.3991, 0.4219, 0.375, 0.4062, 0.3991, 0.4062, 0.3991, 0.4219, 0.375, 0.4219, 0.625, 0.5295, 0.6563, 0.5295, 0.6562, 0.5442, 0.625, 0.5442, 0.3125, 0.5295, 0.3438, 0.5295, 0.3437, 0.5442, 0.3125, 0.5442, 0.3125, 0.5, 0.3437, 0.5, 0.3438, 0.5147, 0.3125, 0.5147, 0.625, 0.5, 0.6562, 0.5, 0.6562, 0.5147, 0.625, 0.5147, 0.625, 0.5147, 0.6562, 0.5147, 0.6563, 0.5295, 0.625, 0.5295, 0.3125, 0.5147, 0.3438, 0.5147, 0.3438, 0.5295, 0.3125, 0.5295, 0.3125, 0.5442, 0.3437, 0.5442, 0.3438, 0.5589, 0.3125, 0.5589, 0.625, 0.5442, 0.6562, 0.5442, 0.6562, 0.5589, 0.625, 0.5589, 0.3125, 0.6461, 0.3437, 0.6461, 0.3438, 0.6497, 0.3125, 0.6497, 0.625, 0.6461, 0.6562, 0.6461, 0.6562, 0.6497, 0.625, 0.6497, 0.375, 0.75, 0.3991, 0.75, 0.3991, 0.7812, 0.375, 0.7812, 0.3991, 0.75, 0.4375, 0.75, 0.4375, 0.7812, 0.3991, 0.7812, 0.625, 0.625, 0.6563, 0.625, 0.6562, 0.6461, 0.625, 0.6461, 0.4375, 0.75, 0.5, 0.75, 0.5, 0.7812, 0.4375, 0.7812, 0.625, 0.5625, 0.6562, 0.5625, 0.6562, 0.5781, 0.625, 0.5781, 0.625, 0.5938, 0.6562, 0.5938, 0.6563, 0.6094, 0.625, 0.6094, 0.625, 0.5781, 0.6562, 0.5781, 0.6562, 0.5938, 0.625, 0.5938, 0.625, 0.5589, 0.6562, 0.5589, 0.6562, 0.5625, 0.625, 0.5625, 0.625, 0.6094, 0.6563, 0.6094, 0.6563, 0.625, 0.625, 0.625, 0.5336, 0.75, 0.625, 0.75, 0.625, 0.7813, 0.5336, 0.7812, 0.625, 0.7372, 0.6562, 0.7372, 0.6562, 0.75, 0.625, 0.75, 0.375, 0.4375, 0.3991, 0.4375, 0.3991, 0.4688, 0.375, 0.4688, 0.3991, 0.4375, 0.4375, 0.4375, 0.4375, 0.4687, 0.3991, 0.4688, 0.3125, 0.625, 0.3438, 0.625, 0.3437, 0.6461, 0.3125, 0.6461, 0.4375, 0.4375, 0.5, 0.4375, 0.5, 0.4688, 0.4375, 0.4687, 0.3125, 0.5625, 0.3438, 0.5625, 0.3438, 0.5781, 0.3125, 0.5781, 0.3125, 0.5938, 0.3438, 0.5938, 0.3438, 0.6094, 0.3125, 0.6094, 0.3125, 0.5781, 0.3438, 0.5781, 0.3438, 0.5938, 0.3125, 0.5938, 0.3125, 0.5589, 0.3438, 0.5589, 0.3438, 0.5625, 0.3125, 0.5625, 0.3125, 0.6094, 0.3438, 0.6094, 0.3438, 0.625, 0.3125, 0.625, 0.5336, 0.4375, 0.625, 0.4375, 0.625, 0.4688, 0.5336, 0.4687, 0.3125, 0.7372, 0.3438, 0.7372, 0.3438, 0.75, 0.3125, 0.75, 0.125, 0.5295, 0.1562, 0.5295, 0.1562, 0.5442, 0.125, 0.5442, 0.8125, 0.5295, 0.8438, 0.5295, 0.8438, 0.5442, 0.8125, 0.5442, 0.8125, 0.5, 0.8438, 0.5, 0.8437, 0.5147, 0.8125, 0.5147, 0.125, 0.5, 0.1562, 0.5, 0.1562, 0.5147, 0.125, 0.5147, 0.125, 0.5147, 0.1562, 0.5147, 0.1562, 0.5295, 0.125, 0.5295, 0.8125, 0.5147, 0.8437, 0.5147, 0.8438, 0.5295, 0.8125, 0.5295, 0.8125, 0.5442, 0.8438, 0.5442, 0.8438, 0.5589, 0.8125, 0.5589, 0.125, 0.5442, 0.1562, 0.5442, 0.1562, 0.5589, 0.125, 0.5589, 0.8125, 0.6461, 0.8437, 0.6461, 0.8438, 0.6497, 0.8125, 0.6497, 0.125, 0.6461, 0.1562, 0.6461, 0.1562, 0.6497, 0.125, 0.6497, 0.375, 0.25, 0.3991, 0.25, 0.3991, 0.2812, 0.375, 0.2812, 0.3991, 0.25, 0.4375, 0.25, 0.4375, 0.2813, 0.3991, 0.2812, 0.125, 0.625, 0.1562, 0.625, 0.1562, 0.6461, 0.125, 0.6461, 0.4375, 0.25, 0.5, 0.25, 0.5, 0.2812, 0.4375, 0.2813, 0.125, 0.5625, 0.1562, 0.5625, 0.1562, 0.5781, 0.125, 0.5781, 0.125, 0.5938, 0.1562, 0.5938, 0.1562, 0.6094, 0.125, 0.6094, 0.125, 0.5781, 0.1562, 0.5781, 0.1562, 0.5938, 0.125, 0.5938, 0.125, 0.5589, 0.1562, 0.5589, 0.1562, 0.5625, 0.125, 0.5625, 0.125, 0.6094, 0.1562, 0.6094, 0.1562, 0.625, 0.125, 0.625, 0.5336, 0.25, 0.625, 0.25, 0.625, 0.2812, 0.5336, 0.2812, 0.125, 0.7372, 0.1562, 0.7372, 0.1562, 0.75, 0.125, 0.75, 0.375, 0.9375, 0.3991, 0.9375, 0.3991, 0.9688, 0.375, 0.9688, 0.3991, 0.9375, 0.4375, 0.9375, 0.4375, 0.9688, 0.3991, 0.9688, 0.8125, 0.625, 0.8437, 0.625, 0.8437, 0.6461, 0.8125, 0.6461, 0.4375, 0.9375, 0.5, 0.9375, 0.5, 0.9688, 0.4375, 0.9688, 0.8125, 0.5625, 0.8437, 0.5625, 0.8438, 0.5781, 0.8125, 0.5781, 0.8125, 0.5938, 0.8438, 0.5938, 0.8438, 0.6094, 0.8125, 0.6094, 0.8125, 0.5781, 0.8438, 0.5781, 0.8438, 0.5938, 0.8125, 0.5938, 0.8125, 0.5589, 0.8438, 0.5589, 0.8437, 0.5625, 0.8125, 0.5625, 0.8125, 0.6094, 0.8438, 0.6094, 0.8437, 0.625, 0.8125, 0.625, 0.5336, 0.9375, 0.625, 0.9375, 0.625, 0.9688, 0.5336, 0.9688, 0.8125, 0.7372, 0.8437, 0.7372, 0.8438, 0.75, 0.8125, 0.75, 0.5, 0.9375, 0.5336, 0.9375, 0.5336, 0.9688, 0.5, 0.9688, 0.5, 0.25, 0.5336, 0.25, 0.5336, 0.2812, 0.5, 0.2812, 0.5, 0.4375, 0.5336, 0.4375, 0.5336, 0.4687, 0.5, 0.4688, 0.5, 0.75, 0.5336, 0.75, 0.5336, 0.7812, 0.5, 0.7812, 0.5, 0.4062, 0.5336, 0.4062, 0.5336, 0.4219, 0.5, 0.4219, 0.5, 0.8125, 0.5336, 0.8125, 0.5336, 0.8281, 0.5, 0.8281, 0.5, 0.9062, 0.5336, 0.9062, 0.5336, 0.9219, 0.5, 0.9219, 0.5, 0.3125, 0.5336, 0.3125, 0.5336, 0.3281, 0.5, 0.3281, 0.5, 0.3438, 0.5336, 0.3438, 0.5336, 0.3594, 0.5, 0.3594, 0.5, 0.875, 0.5336, 0.875, 0.5336, 0.8906, 0.5, 0.8906, 0.5, 0.8438, 0.5336, 0.8438, 0.5336, 0.8594, 0.5, 0.8594, 0.5, 0.375, 0.5336, 0.375, 0.5336, 0.3906, 0.5, 0.3906, 0.5, 0.3281, 0.5336, 0.3281, 0.5336, 0.3438, 0.5, 0.3438, 0.5, 0.8906, 0.5336, 0.8906, 0.5336, 0.9062, 0.5, 0.9062, 0.5, 0.8281, 0.5336, 0.8281, 0.5336, 0.8438, 0.5, 0.8438, 0.5, 0.3906, 0.5336, 0.3906, 0.5336, 0.4062, 0.5, 0.4062, 0.5, 0.5295, 0.5336, 0.5295, 0.5336, 0.5442, 0.5, 0.5442, 0.5, 0.1911, 0.5336, 0.1911, 0.5336, 0.2058, 0.5, 0.2058, 0.5, 0.2205, 0.5336, 0.2205, 0.5336, 0.2353, 0.5, 0.2353, 0.5, 0.5, 0.5336, 0.5, 0.5336, 0.5147, 0.5, 0.5147, 0.5, 0.2058, 0.5336, 0.2058, 0.5336, 0.2205, 0.5, 0.2205, 0.5, 0.5147, 0.5336, 0.5147, 0.5336, 0.5295, 0.5, 0.5295, 0.5, 0.1875, 0.5336, 0.1875, 0.5336, 0.1911, 0.5, 0.1911, 0.5, 0.5442, 0.5336, 0.5442, 0.5336, 0.5589, 0.5, 0.5589, 0.5, 0.6461, 0.5336, 0.6461, 0.5336, 0.6497, 0.5, 0.6497, 0.5, 0.0878, 0.5336, 0.0878, 0.5336, 0.1003, 0.5, 0.1003, 0.5, 0.9219, 0.5336, 0.9219, 0.5336, 0.9375, 0.5, 0.9375, 0.5, 0.2812, 0.5336, 0.2812, 0.5336, 0.3125, 0.5, 0.3125, 0.5, 0.4219, 0.5336, 0.4219, 0.5336, 0.4375, 0.5, 0.4375, 0.5, 0.7812, 0.5336, 0.7812, 0.5336, 0.8125, 0.5, 0.8125, 0.5, 0.8594, 0.5336, 0.8594, 0.5336, 0.875, 0.5, 0.875, 0.5, 0.3594, 0.5336, 0.3594, 0.5336, 0.375, 0.5, 0.375, 0.5, 0.625, 0.5336, 0.625, 0.5336, 0.6461, 0.5, 0.6461, 0.5, 0.1003, 0.5336, 0.1003, 0.5336, 0.1039, 0.5, 0.1039, 0.5, 0.1563, 0.5336, 0.1562, 0.5336, 0.1719, 0.5, 0.1719, 0.5, 0.5625, 0.5336, 0.5625, 0.5336, 0.5781, 0.5, 0.5781, 0.5, 0.5938, 0.5336, 0.5938, 0.5336, 0.6094, 0.5, 0.6094, 0.5, 0.125, 0.5336, 0.125, 0.5336, 0.1406, 0.5, 0.1406, 0.5, 0.5781, 0.5336, 0.5781, 0.5336, 0.5938, 0.5, 0.5938, 0.5, 0.1406, 0.5336, 0.1406, 0.5336, 0.1562, 0.5, 0.1563, 0.5, 0.1719, 0.5336, 0.1719, 0.5336, 0.1875, 0.5, 0.1875, 0.5, 0.5589, 0.5336, 0.5589, 0.5336, 0.5625, 0.5, 0.5625, 0.5, 0.1039, 0.5336, 0.1039, 0.5336, 0.125, 0.5, 0.125, 0.5, 0.6094, 0.5336, 0.6094, 0.5336, 0.625, 0.5, 0.625, 0.5, 0.4688, 0.5336, 0.4687, 0.5336, 0.5, 0.5, 0.5, 0.5, 0.7372, 0.5336, 0.7372, 0.5336, 0.75, 0.5, 0.75, 0.5, 0.2353, 0.5336, 0.2353, 0.5336, 0.25, 0.5, 0.25, 0.5, 0.9688, 0.5336, 0.9688, 0.5336, 1.0, 0.5, 1.0, 0.5, 0.6873, 0.5336, 0.6873, 0.5336, 0.6998, 0.5, 0.6998, 0.5, 0.0377, 0.5336, 0.0377, 0.5336, 0.05017, 0.5, 0.05017, 0.8125, 0.6873, 0.8438, 0.6873, 0.8437, 0.6998, 0.8125, 0.6998, 0.125, 0.6873, 0.1562, 0.6873, 0.1562, 0.6998, 0.125, 0.6998, 0.3125, 0.6873, 0.3438, 0.6873, 0.3437, 0.6998, 0.3125, 0.6998, 0.625, 0.6873, 0.6562, 0.6873, 0.6562, 0.6998, 0.625, 0.6998, 0.2812, 0.6873, 0.2969, 0.6873, 0.2969, 0.6998, 0.2812, 0.6998, 0.6875, 0.6873, 0.7031, 0.6873, 0.7031, 0.6998, 0.6875, 0.6998, 0.7813, 0.6873, 0.7969, 0.6873, 0.7969, 0.6998, 0.7813, 0.6998, 0.1875, 0.6873, 0.2031, 0.6873, 0.2031, 0.6998, 0.1875, 0.6998, 0.2188, 0.6873, 0.2344, 0.6873, 0.2344, 0.6998, 0.2188, 0.6998, 0.75, 0.6873, 0.7656, 0.6873, 0.7656, 0.6998, 0.75, 0.6998, 0.7188, 0.6873, 0.7344, 0.6873, 0.7344, 0.6998, 0.7188, 0.6998, 0.25, 0.6873, 0.2656, 0.6873, 0.2656, 0.6998, 0.25, 0.6998, 0.2031, 0.6873, 0.2188, 0.6873, 0.2188, 0.6998, 0.2031, 0.6998, 0.7656, 0.6873, 0.7813, 0.6873, 0.7813, 0.6998, 0.7656, 0.6998, 0.7031, 0.6873, 0.7188, 0.6873, 0.7188, 0.6998, 0.7031, 0.6998, 0.2656, 0.6873, 0.2812, 0.6873, 0.2812, 0.6998, 0.2656, 0.6998, 0.4375, 0.0377, 0.5, 0.0377, 0.5, 0.05017, 0.4375, 0.05017, 0.5336, 0.0377, 0.625, 0.0377, 0.625, 0.05017, 0.5336, 0.05017, 0.3991, 0.0377, 0.4375, 0.0377, 0.4375, 0.05017, 0.3991, 0.05017, 0.375, 0.0377, 0.3991, 0.0377, 0.3991, 0.05017, 0.375, 0.05017, 0.7969, 0.6873, 0.8125, 0.6873, 0.8125, 0.6998, 0.7969, 0.6998, 0.1562, 0.6873, 0.1875, 0.6873, 0.1875, 0.6998, 0.1562, 0.6998, 0.2969, 0.6873, 0.3125, 0.6873, 0.3125, 0.6998, 0.2969, 0.6998, 0.6562, 0.6873, 0.6875, 0.6873, 0.6875, 0.6998, 0.6562, 0.6998, 0.7344, 0.6873, 0.75, 0.6873, 0.75, 0.6998, 0.7344, 0.6998, 0.2344, 0.6873, 0.25, 0.6873, 0.25, 0.6998, 0.2344, 0.6998, 0.375, 0.6873, 0.3991, 0.6873, 0.3991, 0.6998, 0.375, 0.6998, 0.3991, 0.6873, 0.4375, 0.6873, 0.4375, 0.6998, 0.3991, 0.6998, 0.4375, 0.6873, 0.5, 0.6873, 0.5, 0.6998, 0.4375, 0.6998, 0.5336, 0.6873, 0.625, 0.6873, 0.625, 0.6998, 0.5336, 0.6998, 0.3438, 0.6873, 0.375, 0.6873, 0.375, 0.6998, 0.3437, 0.6998, 0.8438, 0.6873, 0.875, 0.6873, 0.875, 0.6998, 0.8437, 0.6998, 0.8437, 0.6622, 0.875, 0.6622, 0.875, 0.6747, 0.8438, 0.6747, 0.3438, 0.6622, 0.375, 0.6622, 0.375, 0.6747, 0.3437, 0.6747, 0.5336, 0.6622, 0.625, 0.6622, 0.625, 0.6747, 0.5336, 0.6747, 0.4375, 0.6622, 0.5, 0.6622, 0.5, 0.6747, 0.4375, 0.6747, 0.3991, 0.6622, 0.4375, 0.6622, 0.4375, 0.6747, 0.3991, 0.6747, 0.375, 0.6622, 0.3991, 0.6622, 0.3991, 0.6747, 0.375, 0.6747, 0.2344, 0.6622, 0.25, 0.6622, 0.25, 0.6747, 0.2344, 0.6747, 0.7344, 0.6622, 0.75, 0.6622, 0.75, 0.6747, 0.7344, 0.6747, 0.6562, 0.6622, 0.6875, 0.6622, 0.6875, 0.6747, 0.6562, 0.6747, 0.2969, 0.6622, 0.3125, 0.6622, 0.3125, 0.6747, 0.2969, 0.6747, 0.1562, 0.6622, 0.1875, 0.6622, 0.1875, 0.6747, 0.1562, 0.6747, 0.7969, 0.6622, 0.8125, 0.6622, 0.8125, 0.6747, 0.7969, 0.6747, 0.2656, 0.6622, 0.2812, 0.6622, 0.2812, 0.6747, 0.2656, 0.6747, 0.7031, 0.6622, 0.7188, 0.6622, 0.7188, 0.6747, 0.7031, 0.6747, 0.7656, 0.6622, 0.7813, 0.6622, 0.7813, 0.6747, 0.7656, 0.6747, 0.2031, 0.6622, 0.2188, 0.6622, 0.2188, 0.6747, 0.2031, 0.6747, 0.25, 0.6622, 0.2656, 0.6622, 0.2656, 0.6747, 0.25, 0.6747, 0.7188, 0.6622, 0.7344, 0.6622, 0.7344, 0.6747, 0.7188, 0.6747, 0.75, 0.6622, 0.7656, 0.6622, 0.7656, 0.6747, 0.75, 0.6747, 0.2188, 0.6622, 0.2344, 0.6622, 0.2344, 0.6747, 0.2188, 0.6747, 0.1875, 0.6622, 0.2031, 0.6622, 0.2031, 0.6747, 0.1875, 0.6747, 0.7813, 0.6622, 0.7969, 0.6622, 0.7969, 0.6747, 0.7813, 0.6747, 0.6875, 0.6622, 0.7031, 0.6622, 0.7031, 0.6747, 0.6875, 0.6747, 0.2812, 0.6622, 0.2969, 0.6622, 0.2969, 0.6747, 0.2812, 0.6747, 0.625, 0.6622, 0.6562, 0.6622, 0.6562, 0.6747, 0.625, 0.6747, 0.3125, 0.6622, 0.3438, 0.6622, 0.3437, 0.6747, 0.3125, 0.6747, 0.125, 0.6622, 0.1562, 0.6622, 0.1562, 0.6747, 0.125, 0.6747, 0.8125, 0.6622, 0.8437, 0.6622, 0.8438, 0.6747, 0.8125, 0.6747, 0.5, 0.6622, 0.5336, 0.6622, 0.5336, 0.6747, 0.5, 0.6747, 0.5, 0.06272, 0.5336, 0.06272, 0.5336, 0.07526, 0.5, 0.07526, 0.4375, 0.06272, 0.5, 0.06272, 0.5, 0.07526, 0.4375, 0.07526, 0.5336, 0.06272, 0.625, 0.06272, 0.625, 0.07526, 0.5336, 0.07526, 0.3991, 0.06272, 0.4375, 0.06272, 0.4375, 0.07526, 0.3991, 0.07526, 0.375, 0.06272, 0.3991, 0.06272, 0.3991, 0.07526, 0.375, 0.07526, 0.375, 0.01284, 0.3991, 0.01284, 0.3991, 0.02509, 0.375, 0.02509, 0.3991, 0.01284, 0.4375, 0.01284, 0.4375, 0.02509, 0.3991, 0.02509, 0.5336, 0.01284, 0.625, 0.01284, 0.625, 0.02509, 0.5336, 0.02509, 0.4375, 0.01284, 0.5, 0.01284, 0.5, 0.02509, 0.4375, 0.02509, 0.5, 0.01284, 0.5336, 0.01284, 0.5336, 0.02509, 0.5, 0.02509, 0.5, 0.7123, 0.5336, 0.7123, 0.5336, 0.7249, 0.5, 0.7249, 0.8125, 0.7123, 0.8437, 0.7123, 0.8437, 0.7249, 0.8125, 0.7249, 0.125, 0.7123, 0.1563, 0.7123, 0.1562, 0.7249, 0.125, 0.7249, 0.3125, 0.7123, 0.3437, 0.7123, 0.3437, 0.7249, 0.3125, 0.7249, 0.625, 0.7123, 0.6562, 0.7123, 0.6562, 0.7249, 0.625, 0.7249, 0.2812, 0.7123, 0.2969, 0.7123, 0.2969, 0.7249, 0.2812, 0.7249, 0.6875, 0.7123, 0.7031, 0.7123, 0.7031, 0.7249, 0.6875, 0.7249, 0.7812, 0.7123, 0.7969, 0.7123, 0.7969, 0.7249, 0.7812, 0.7249, 0.1875, 0.7123, 0.2031, 0.7123, 0.2031, 0.7249, 0.1875, 0.7249, 0.2188, 0.7123, 0.2344, 0.7123, 0.2344, 0.7249, 0.2188, 0.7249, 0.75, 0.7123, 0.7656, 0.7123, 0.7656, 0.7249, 0.75, 0.7249, 0.7188, 0.7123, 0.7344, 0.7123, 0.7344, 0.7249, 0.7188, 0.7249, 0.25, 0.7123, 0.2656, 0.7123, 0.2656, 0.7249, 0.25, 0.7249, 0.2031, 0.7123, 0.2188, 0.7123, 0.2188, 0.7249, 0.2031, 0.7249, 0.7656, 0.7123, 0.7812, 0.7123, 0.7812, 0.7249, 0.7656, 0.7249, 0.7031, 0.7123, 0.7188, 0.7123, 0.7188, 0.7249, 0.7031, 0.7249, 0.2656, 0.7123, 0.2812, 0.7123, 0.2812, 0.7249, 0.2656, 0.7249, 0.7969, 0.7123, 0.8125, 0.7123, 0.8125, 0.7249, 0.7969, 0.7249, 0.1563, 0.7123, 0.1875, 0.7123, 0.1875, 0.7249, 0.1562, 0.7249, 0.2969, 0.7123, 0.3125, 0.7123, 0.3125, 0.7249, 0.2969, 0.7249, 0.6562, 0.7123, 0.6875, 0.7123, 0.6875, 0.7249, 0.6562, 0.7249, 0.7344, 0.7123, 0.75, 0.7123, 0.75, 0.7249, 0.7344, 0.7249, 0.2344, 0.7123, 0.25, 0.7123, 0.25, 0.7249, 0.2344, 0.7249, 0.375, 0.7123, 0.3991, 0.7123, 0.3991, 0.7249, 0.375, 0.7249, 0.3991, 0.7123, 0.4375, 0.7123, 0.4375, 0.7249, 0.3991, 0.7249, 0.4375, 0.7123, 0.5, 0.7123, 0.5, 0.7249, 0.4375, 0.7249, 0.5336, 0.7123, 0.625, 0.7123, 0.625, 0.7249, 0.5336, 0.7249, 0.3437, 0.7123, 0.375, 0.7123, 0.375, 0.7249, 0.3437, 0.7249, 0.8437, 0.7123, 0.875, 0.7123, 0.875, 0.7249, 0.8437, 0.7249, 0.5, 0.6497, 0.5336, 0.6497, 0.5336, 0.6622, 0.5, 0.6622, 0.8125, 0.6497, 0.8438, 0.6497, 0.8437, 0.6622, 0.8125, 0.6622, 0.125, 0.6497, 0.1562, 0.6497, 0.1562, 0.6622, 0.125, 0.6622, 0.3125, 0.6497, 0.3438, 0.6497, 0.3438, 0.6622, 0.3125, 0.6622, 0.625, 0.6497, 0.6562, 0.6497, 0.6562, 0.6622, 0.625, 0.6622, 0.2812, 0.6497, 0.2969, 0.6497, 0.2969, 0.6622, 0.2812, 0.6622, 0.6875, 0.6497, 0.7031, 0.6497, 0.7031, 0.6622, 0.6875, 0.6622, 0.7813, 0.6497, 0.7969, 0.6497, 0.7969, 0.6622, 0.7813, 0.6622, 0.1875, 0.6497, 0.2031, 0.6497, 0.2031, 0.6622, 0.1875, 0.6622, 0.2188, 0.6497, 0.2344, 0.6497, 0.2344, 0.6622, 0.2188, 0.6622, 0.75, 0.6497, 0.7656, 0.6497, 0.7656, 0.6622, 0.75, 0.6622, 0.7188, 0.6497, 0.7344, 0.6497, 0.7344, 0.6622, 0.7188, 0.6622, 0.25, 0.6497, 0.2656, 0.6497, 0.2656, 0.6622, 0.25, 0.6622, 0.2031, 0.6497, 0.2188, 0.6497, 0.2188, 0.6622, 0.2031, 0.6622, 0.7656, 0.6497, 0.7813, 0.6497, 0.7813, 0.6622, 0.7656, 0.6622, 0.7031, 0.6497, 0.7188, 0.6497, 0.7188, 0.6622, 0.7031, 0.6622, 0.2656, 0.6497, 0.2812, 0.6497, 0.2812, 0.6622, 0.2656, 0.6622, 0.7969, 0.6497, 0.8125, 0.6497, 0.8125, 0.6622, 0.7969, 0.6622, 0.1562, 0.6497, 0.1875, 0.6497, 0.1875, 0.6622, 0.1562, 0.6622, 0.2969, 0.6497, 0.3125, 0.6497, 0.3125, 0.6622, 0.2969, 0.6622, 0.6562, 0.6497, 0.6875, 0.6497, 0.6875, 0.6622, 0.6562, 0.6622, 0.7344, 0.6497, 0.75, 0.6497, 0.75, 0.6622, 0.7344, 0.6622, 0.2344, 0.6497, 0.25, 0.6497, 0.25, 0.6622, 0.2344, 0.6622, 0.375, 0.6497, 0.3991, 0.6497, 0.3991, 0.6622, 0.375, 0.6622, 0.3991, 0.6497, 0.4375, 0.6497, 0.4375, 0.6622, 0.3991, 0.6622, 0.4375, 0.6497, 0.5, 0.6497, 0.5, 0.6622, 0.4375, 0.6622, 0.5336, 0.6497, 0.625, 0.6497, 0.625, 0.6622, 0.5336, 0.6622, 0.3438, 0.6497, 0.375, 0.6497, 0.375, 0.6622, 0.3438, 0.6622, 0.8438, 0.6497, 0.875, 0.6497, 0.875, 0.6622, 0.8437, 0.6622, 0.5, 0.07526, 0.5336, 0.07526, 0.5336, 0.0878, 0.5, 0.0878, 0.4375, 0.07526, 0.5, 0.07526, 0.5, 0.0878, 0.4375, 0.0878, 0.5336, 0.07526, 0.625, 0.07526, 0.625, 0.0878, 0.5336, 0.0878, 0.3991, 0.07526, 0.4375, 0.07526, 0.4375, 0.0878, 0.3991, 0.0878, 0.375, 0.07526, 0.3991, 0.07526, 0.3991, 0.0878, 0.375, 0.0878, 0.375, 0.05017, 0.3991, 0.05017, 0.3991, 0.06272, 0.375, 0.06272, 0.3991, 0.05017, 0.4375, 0.05017, 0.4375, 0.06272, 0.3991, 0.06272, 0.5336, 0.05017, 0.625, 0.05017, 0.625, 0.06272, 0.5336, 0.06272, 0.4375, 0.05017, 0.5, 0.05017, 0.5, 0.06272, 0.4375, 0.06272, 0.5, 0.05017, 0.5336, 0.05017, 0.5336, 0.06272, 0.5, 0.06272, 0.8438, 0.6747, 0.875, 0.6747, 0.875, 0.6873, 0.8438, 0.6873, 0.3437, 0.6747, 0.375, 0.6747, 0.375, 0.6873, 0.3438, 0.6873, 0.5336, 0.6747, 0.625, 0.6747, 0.625, 0.6873, 0.5336, 0.6873, 0.4375, 0.6747, 0.5, 0.6747, 0.5, 0.6873, 0.4375, 0.6873, 0.3991, 0.6747, 0.4375, 0.6747, 0.4375, 0.6873, 0.3991, 0.6873, 0.375, 0.6747, 0.3991, 0.6747, 0.3991, 0.6873, 0.375, 0.6873, 0.2344, 0.6747, 0.25, 0.6747, 0.25, 0.6873, 0.2344, 0.6873, 0.7344, 0.6747, 0.75, 0.6747, 0.75, 0.6873, 0.7344, 0.6873, 0.6562, 0.6747, 0.6875, 0.6747, 0.6875, 0.6873, 0.6562, 0.6873, 0.2969, 0.6747, 0.3125, 0.6747, 0.3125, 0.6873, 0.2969, 0.6873, 0.1562, 0.6747, 0.1875, 0.6747, 0.1875, 0.6873, 0.1562, 0.6873, 0.7969, 0.6747, 0.8125, 0.6747, 0.8125, 0.6873, 0.7969, 0.6873, 0.2656, 0.6747, 0.2812, 0.6747, 0.2812, 0.6873, 0.2656, 0.6873, 0.7031, 0.6747, 0.7188, 0.6747, 0.7188, 0.6873, 0.7031, 0.6873, 0.7656, 0.6747, 0.7813, 0.6747, 0.7813, 0.6873, 0.7656, 0.6873, 0.2031, 0.6747, 0.2188, 0.6747, 0.2188, 0.6873, 0.2031, 0.6873, 0.25, 0.6747, 0.2656, 0.6747, 0.2656, 0.6873, 0.25, 0.6873, 0.7188, 0.6747, 0.7344, 0.6747, 0.7344, 0.6873, 0.7188, 0.6873, 0.75, 0.6747, 0.7656, 0.6747, 0.7656, 0.6873, 0.75, 0.6873, 0.2188, 0.6747, 0.2344, 0.6747, 0.2344, 0.6873, 0.2188, 0.6873, 0.1875, 0.6747, 0.2031, 0.6747, 0.2031, 0.6873, 0.1875, 0.6873, 0.7813, 0.6747, 0.7969, 0.6747, 0.7969, 0.6873, 0.7813, 0.6873, 0.6875, 0.6747, 0.7031, 0.6747, 0.7031, 0.6873, 0.6875, 0.6873, 0.2812, 0.6747, 0.2969, 0.6747, 0.2969, 0.6873, 0.2812, 0.6873, 0.625, 0.6747, 0.6562, 0.6747, 0.6562, 0.6873, 0.625, 0.6873, 0.3125, 0.6747, 0.3437, 0.6747, 0.3438, 0.6873, 0.3125, 0.6873, 0.125, 0.6747, 0.1562, 0.6747, 0.1562, 0.6873, 0.125, 0.6873, 0.8125, 0.6747, 0.8438, 0.6747, 0.8438, 0.6873, 0.8125, 0.6873, 0.5, 0.6747, 0.5336, 0.6747, 0.5336, 0.6873, 0.5, 0.6873, 0.8437, 0.6998, 0.875, 0.6998, 0.875, 0.7123, 0.8437, 0.7123, 0.3437, 0.6998, 0.375, 0.6998, 0.375, 0.7123, 0.3437, 0.7123, 0.5336, 0.6998, 0.625, 0.6998, 0.625, 0.7123, 0.5336, 0.7123, 0.4375, 0.6998, 0.5, 0.6998, 0.5, 0.7123, 0.4375, 0.7123, 0.3991, 0.6998, 0.4375, 0.6998, 0.4375, 0.7123, 0.3991, 0.7123, 0.375, 0.6998, 0.3991, 0.6998, 0.3991, 0.7123, 0.375, 0.7123, 0.2344, 0.6998, 0.25, 0.6998, 0.25, 0.7123, 0.2344, 0.7123, 0.7344, 0.6998, 0.75, 0.6998, 0.75, 0.7123, 0.7344, 0.7123, 0.6562, 0.6998, 0.6875, 0.6998, 0.6875, 0.7123, 0.6562, 0.7123, 0.2969, 0.6998, 0.3125, 0.6998, 0.3125, 0.7123, 0.2969, 0.7123, 0.1562, 0.6998, 0.1875, 0.6998, 0.1875, 0.7123, 0.1563, 0.7123, 0.7969, 0.6998, 0.8125, 0.6998, 0.8125, 0.7123, 0.7969, 0.7123, 0.2656, 0.6998, 0.2812, 0.6998, 0.2812, 0.7123, 0.2656, 0.7123, 0.7031, 0.6998, 0.7188, 0.6998, 0.7188, 0.7123, 0.7031, 0.7123, 0.7656, 0.6998, 0.7813, 0.6998, 0.7812, 0.7123, 0.7656, 0.7123, 0.2031, 0.6998, 0.2188, 0.6998, 0.2188, 0.7123, 0.2031, 0.7123, 0.25, 0.6998, 0.2656, 0.6998, 0.2656, 0.7123, 0.25, 0.7123, 0.7188, 0.6998, 0.7344, 0.6998, 0.7344, 0.7123, 0.7188, 0.7123, 0.75, 0.6998, 0.7656, 0.6998, 0.7656, 0.7123, 0.75, 0.7123, 0.2188, 0.6998, 0.2344, 0.6998, 0.2344, 0.7123, 0.2188, 0.7123, 0.1875, 0.6998, 0.2031, 0.6998, 0.2031, 0.7123, 0.1875, 0.7123, 0.7813, 0.6998, 0.7969, 0.6998, 0.7969, 0.7123, 0.7812, 0.7123, 0.6875, 0.6998, 0.7031, 0.6998, 0.7031, 0.7123, 0.6875, 0.7123, 0.2812, 0.6998, 0.2969, 0.6998, 0.2969, 0.7123, 0.2812, 0.7123, 0.625, 0.6998, 0.6562, 0.6998, 0.6562, 0.7123, 0.625, 0.7123, 0.3125, 0.6998, 0.3437, 0.6998, 0.3437, 0.7123, 0.3125, 0.7123, 0.125, 0.6998, 0.1562, 0.6998, 0.1563, 0.7123, 0.125, 0.7123, 0.8125, 0.6998, 0.8437, 0.6998, 0.8437, 0.7123, 0.8125, 0.7123, 0.5, 0.6998, 0.5336, 0.6998, 0.5336, 0.7123, 0.5, 0.7123, 0.375, 0.02509, 0.3991, 0.02509, 0.3991, 0.0377, 0.375, 0.0377, 0.3991, 0.02509, 0.4375, 0.02509, 0.4375, 0.0377, 0.3991, 0.0377, 0.5336, 0.02509, 0.625, 0.02509, 0.625, 0.0377, 0.5336, 0.0377, 0.4375, 0.02509, 0.5, 0.02509, 0.5, 0.0377, 0.4375, 0.0377, 0.5, 0.02509, 0.5336, 0.02509, 0.5336, 0.0377, 0.5, 0.0377, 0.5, 0.0, 0.5336, 0.0, 0.5336, 0.01284, 0.5, 0.01284, 0.4375, 0.0, 0.5, 0.0, 0.5, 0.01284, 0.4375, 0.01284, 0.5336, 0.0, 0.625, 0.0, 0.625, 0.01284, 0.5336, 0.01284, 0.3991, 0.0, 0.4375, 0.0, 0.4375, 0.01284, 0.3991, 0.01284, 0.375, 0.0, 0.3991, 0.0, 0.3991, 0.01284, 0.375, 0.01284, 0.5, 0.7249, 0.5336, 0.7249, 0.5336, 0.7372, 0.5, 0.7372, 0.8125, 0.7249, 0.8437, 0.7249, 0.8437, 0.7372, 0.8125, 0.7372, 0.125, 0.7249, 0.1562, 0.7249, 0.1562, 0.7372, 0.125, 0.7372, 0.3125, 0.7249, 0.3437, 0.7249, 0.3438, 0.7372, 0.3125, 0.7372, 0.625, 0.7249, 0.6562, 0.7249, 0.6562, 0.7372, 0.625, 0.7372, 0.2812, 0.7249, 0.2969, 0.7249, 0.2969, 0.7372, 0.2812, 0.7372, 0.6875, 0.7249, 0.7031, 0.7249, 0.7031, 0.7372, 0.6875, 0.7372, 0.7812, 0.7249, 0.7969, 0.7249, 0.7969, 0.7372, 0.7812, 0.7372, 0.1875, 0.7249, 0.2031, 0.7249, 0.2031, 0.7372, 0.1875, 0.7372, 0.2188, 0.7249, 0.2344, 0.7249, 0.2344, 0.7372, 0.2188, 0.7372, 0.75, 0.7249, 0.7656, 0.7249, 0.7656, 0.7372, 0.75, 0.7372, 0.7188, 0.7249, 0.7344, 0.7249, 0.7344, 0.7372, 0.7188, 0.7372, 0.25, 0.7249, 0.2656, 0.7249, 0.2656, 0.7372, 0.25, 0.7372, 0.2031, 0.7249, 0.2188, 0.7249, 0.2188, 0.7372, 0.2031, 0.7372, 0.7656, 0.7249, 0.7812, 0.7249, 0.7812, 0.7372, 0.7656, 0.7372, 0.7031, 0.7249, 0.7188, 0.7249, 0.7188, 0.7372, 0.7031, 0.7372, 0.2656, 0.7249, 0.2812, 0.7249, 0.2812, 0.7372, 0.2656, 0.7372, 0.7969, 0.7249, 0.8125, 0.7249, 0.8125, 0.7372, 0.7969, 0.7372, 0.1562, 0.7249, 0.1875, 0.7249, 0.1875, 0.7372, 0.1562, 0.7372, 0.2969, 0.7249, 0.3125, 0.7249, 0.3125, 0.7372, 0.2969, 0.7372, 0.6562, 0.7249, 0.6875, 0.7249, 0.6875, 0.7372, 0.6562, 0.7372, 0.7344, 0.7249, 0.75, 0.7249, 0.75, 0.7372, 0.7344, 0.7372, 0.2344, 0.7249, 0.25, 0.7249, 0.25, 0.7372, 0.2344, 0.7372, 0.375, 0.7249, 0.3991, 0.7249, 0.3991, 0.7372, 0.375, 0.7372, 0.3991, 0.7249, 0.4375, 0.7249, 0.4375, 0.7372, 0.3991, 0.7372, 0.4375, 0.7249, 0.5, 0.7249, 0.5, 0.7372, 0.4375, 0.7372, 0.5336, 0.7249, 0.625, 0.7249, 0.625, 0.7372, 0.5336, 0.7372, 0.3437, 0.7249, 0.375, 0.7249, 0.375, 0.7372, 0.3438, 0.7372, 0.8437, 0.7249, 0.875, 0.7249, 0.875, 0.7372, 0.8437, 0.7372])
me_cube.materials.append(mat_material)
me_cube.use_remesh_preserve_volume = False
me_cube.use_remesh_preserve_attributes = False
me_cube.use_mirror_vertex_groups = False
me_cube.update()

# ---- objects
ob_cube = bpy.data.objects.new('Cube', me_cube)
ob_empty = bpy.data.objects.new('Empty', None)
ob_empty_001 = bpy.data.objects.new('Empty.001', None)

# ---- transforms, parenting, visibility, modifiers, constraints
ob_cube.location = (0.0, 0.0, 0.0)
ob_cube.lock_rotations_4d = False
ob_cube.empty_display_type = 'ARROWS'
ob_cube.lineart.crease_threshold = 0.0
ob_empty.location = (0.0, 0.0, 0.0)
ob_empty.rotation_euler = (1.271, 5.305e-07, 1.585)
ob_empty.empty_display_type = 'IMAGE'
ob_empty.empty_display_size = 5.0
ob_empty.lineart.crease_threshold = 0.0
ob_empty_001.location = (0.0, 0.0, 0.0)
ob_empty_001.rotation_euler = (0.2723, 7.546e-08, -3.156)
ob_empty_001.empty_display_type = 'IMAGE'
ob_empty_001.empty_display_size = 5.0
ob_empty_001.lineart.crease_threshold = 0.0

# ---- collection membership
col_collection.objects.link(ob_cube)
col_collection.objects.link(ob_empty)
col_collection.objects.link(ob_empty_001)

# ---- scene / render settings (as saved in the file)
scene.frame_start = 1; scene.frame_end = 250; scene.frame_set(1)
scene.render.engine = 'BLENDER_EEVEE_NEXT'
scene.cycles.use_denoising = False
scene.cycles.samples = 128
scene.cycles.sampling_pattern = 'TABULATED_SOBOL'
scene.cycles.use_adaptive_sampling = False
scene.cycles.use_light_tree = False
scene.view_settings.view_transform = 'Filmic'
bpy.context.view_layer.update()

# ---- added for rendering (the .blend has no active camera and no usable light): camera, sun
cam_auto = bpy.data.cameras.new('AutoCamera')
cam_auto.lens = 50.0
cam_auto.sensor_width = 36.0
cam_auto.clip_end = 1000.0
ob_auto_camera = bpy.data.objects.new('AutoCamera', cam_auto)
scene.collection.objects.link(ob_auto_camera)
ob_auto_camera.location = (4.57882, -5.43441, 4.05367)
ob_auto_camera.rotation_euler = (1.09748, -7.21219e-08, 0.694738)
scene.camera = ob_auto_camera
light_auto_sun = bpy.data.lights.new('AutoSun', 'SUN')
light_auto_sun.energy = 3.0
light_auto_sun.angle = 0.0523599
ob_auto_sun = bpy.data.objects.new('AutoSun', light_auto_sun)
scene.collection.objects.link(ob_auto_sun)
ob_auto_sun.rotation_euler = (0.872665, 0.174533, 0.523599)
bpy.context.view_layer.update()
